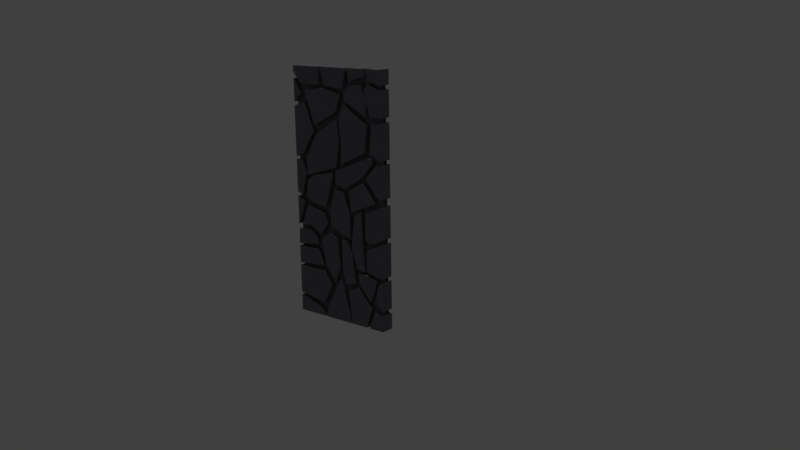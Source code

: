 # Source: stoneWall1.blend  (saved by Blender 2.79.0; exported with 4.5.12 LTS)
import bpy
from mathutils import Matrix  # noqa: F401  (used for matrix-valued properties, if any)

bpy.ops.wm.read_factory_settings(use_empty=True)
scene = bpy.context.scene
scene.name = 'Scene'

# ---- collections
col_collection_1 = bpy.data.collections.new('Collection 1'); scene.collection.children.link(col_collection_1)

# ---- materials (node trees are filled in below, after node groups)
mat_vertexstone = bpy.data.materials.new('vertexStone')
mat_vertexstone.alpha_threshold = 0.0
mat_vertexstone.use_transparent_shadow = False
mat_vertexstone.diffuse_color = (0.153, 0.1536, 0.1734, 1.0)
mat_vertexstone.roughness = 0.5

# ---- material node trees

# ---- world
world_world = bpy.data.worlds.new('World'); scene.world = world_world
world_world.color = (0.05088, 0.05088, 0.05088)
world_world.use_sun_shadow = False
world_world.sun_shadow_jitter_overblur = 0.0
world_world.cycles.sampling_method = 'MANUAL'

# ---- cameras
cam_camera = bpy.data.cameras.new('Camera')
cam_camera.clip_end = 100.0
cam_camera.lens = 35.0
cam_camera.sensor_width = 32.0
cam_camera.sensor_height = 18.0
cam_camera.ortho_scale = 7.314
cam_camera.dof.focus_distance = 0.0
cam_camera.dof.aperture_fstop = 128.0

# ---- lights
light_hemi = bpy.data.lights.new('Hemi', 'SUN')
light_hemi.transmission_factor = 0.0
light_hemi.angle = 0.1993
light_hemi.energy = 1.0
light_hemi.shadow_buffer_clip_start = 0.5
light_hemi.shadow_soft_size = 0.1
light_hemi.shadow_cascade_max_distance = 1000.0

# ---- meshes
me_cube_003 = bpy.data.meshes.new('Cube.003')
me_cube_003.from_pydata([(0.5, -0.01861, 0.0), (0.5, -0.01861, 2.3), (0.5, 0.01861, 0.0), (0.5, 0.01861, 2.3), (-0.5, -0.01861, 0.0), (-0.5, -0.01861, 2.3), (-0.5, 0.01861, 2.3), (-0.5, 0.01861, 0.0), (-0.3343, -0.06482, 0.1063), (-0.3343, 0.06139, 0.1063), (-0.2275, 0.06139, 0.05245), (-0.2275, -0.06482, 0.05245), (-0.1658, -0.06482, 0.08316), (0.008996, -0.06482, 0.3981), (-0.1658, 0.06139, 0.08316), (0.008996, 0.06139, 0.3981), (-0.04899, -0.06482, 0.2932), (-0.04899, 0.06139, 0.2932), (0.3533, 0.06139, 0.04346), (0.3533, -0.06482, 0.04346), (0.4056, 0.06139, 0.1532), (0.4056, -0.06482, 0.1532), (0.3716, 0.06139, 0.1891), (0.3716, -0.06482, 0.1891), (0.2216, 0.06139, 0.3596), (0.1012, 0.06139, 0.3082), (0.2216, -0.06482, 0.3596), (0.1012, -0.06482, 0.3082), (0.4065, 0.06139, 2.192), (0.4065, -0.06482, 2.192), (0.4274, -0.06482, 0.2675), (0.4573, -0.06482, 0.4342), (0.4274, 0.06139, 0.2675), (0.4573, 0.06139, 0.4342), (0.4365, -0.06482, 0.3647), (0.4365, 0.06139, 0.3647), (0.3245, -0.06482, 0.7273), (0.3245, 0.06139, 0.7273), (0.3266, -0.06482, 0.5343), (0.3266, 0.06139, 0.5343), (0.4374, 0.06139, 0.4888), (0.4374, -0.06482, 0.4888), (0.3113, -0.06482, 0.8109), (0.3113, 0.06139, 0.8109), (0.3212, -0.06482, 1.055), (0.3212, 0.06139, 1.055), (0.3993, -0.06482, 0.7935), (0.3993, 0.06139, 0.7935), (0.4568, 0.06139, 1.118), (0.4568, -0.06482, 1.118), (0.405, 0.06139, 1.842), (0.3823, 0.06139, 1.586), (0.405, -0.06482, 1.842), (0.3823, -0.06482, 1.586), (0.4571, -0.06482, 1.494), (0.4546, -0.06482, 1.212), (0.4571, 0.06139, 1.494), (0.4546, 0.06139, 1.212), (0.3305, 0.06139, 1.366), (0.3305, -0.06482, 1.366), (0.389, -0.06482, 1.906), (0.389, 0.06139, 1.906), (0.3325, 0.06139, 2.124), (0.3325, -0.06482, 2.124), (0.3699, 0.06139, 2.175), (0.3699, -0.06482, 2.175), (-0.4179, -0.06482, 2.147), (-0.4179, 0.06139, 2.147), (-0.1964, -0.06482, 2.141), (-0.1964, 0.06139, 2.141), (-0.1252, -0.06482, 2.14), (0.1182, -0.06482, 2.267), (-0.1252, 0.06139, 2.14), (0.1182, 0.06139, 2.267), (0.07705, 0.06139, 2.118), (0.07705, -0.06482, 2.118), (0.1617, -0.06482, 2.19), (0.1617, 0.06139, 2.19), (0.3162, 0.06139, 2.231), (0.3162, -0.06482, 2.231), (0.1491, -0.06482, 2.149), (0.298, -0.06482, 2.171), (0.1491, 0.06139, 2.149), (0.298, 0.06139, 2.171), (0.09721, -0.06482, 2.097), (0.3447, -0.06482, 1.898), (0.09721, 0.06139, 2.097), (0.3447, 0.06139, 1.898), (0.1023, 0.06139, 2.021), (0.1023, -0.06482, 2.021), (0.1509, -0.06482, 1.042), (0.136, -0.06482, 1.233), (0.1509, 0.06139, 1.042), (0.136, 0.06139, 1.233), (0.4314, -0.06482, 1.156), (0.2937, -0.06482, 1.323), (0.4314, 0.06139, 1.156), (0.2937, 0.06139, 1.323), (-0.3853, -0.06482, 1.332), (-0.3853, 0.06139, 1.332), (-0.432, -0.06482, 1.452), (-0.432, 0.06139, 1.452), (-0.4403, -0.06482, 1.128), (-0.4403, 0.06139, 1.128), (-0.4242, -0.06482, 2.052), (-0.4242, 0.06139, 2.052), (-0.3922, -0.06482, 1.978), (-0.4081, -0.06482, 1.518), (-0.3922, 0.06139, 1.978), (-0.4081, 0.06139, 1.518), (-0.2795, -0.06482, 1.729), (-0.2795, 0.06139, 1.729), (-0.3624, -0.06482, 2.088), (-0.1054, -0.06482, 2.109), (-0.3624, 0.06139, 2.088), (-0.1054, 0.06139, 2.109), (-0.262, -0.06482, 1.781), (0.05238, -0.06482, 2.071), (-0.262, 0.06139, 1.781), (0.05238, 0.06139, 2.071), (-0.1962, -0.06482, 2.111), (-0.1962, 0.06139, 2.111), (-0.008957, 0.06139, 1.912), (-0.008957, -0.06482, 1.912), (-0.2063, -0.06482, 0.1308), (-0.2063, 0.06139, 0.1308), (-0.1089, 0.06139, 0.309), (-0.1089, -0.06482, 0.309), (-0.2016, 0.06139, 0.4412), (-0.2016, -0.06482, 0.4412), (0.002867, -0.06482, 0.5004), (-0.1723, -0.06482, 0.5207), (0.002867, 0.06139, 0.5004), (-0.1723, 0.06139, 0.5207), (-0.02154, -0.06482, 0.7927), (-0.2161, -0.06482, 0.7401), (-0.02154, 0.06139, 0.7927), (-0.2161, 0.06139, 0.7401), (-0.05458, -0.06482, 0.3643), (-0.05458, 0.06139, 0.3643), (-0.1117, 0.06139, 0.8089), (-0.1117, -0.06482, 0.8089), (-0.4158, -0.06482, 1.068), (-0.4158, 0.06139, 1.068), (-0.3742, -0.06482, 1.474), (0.008647, -0.06482, 1.863), (-0.3742, 0.06139, 1.474), (0.008647, 0.06139, 1.863), (-0.3664, -0.06482, 1.323), (0.02545, -0.06482, 1.636), (-0.3664, 0.06139, 1.323), (0.02545, 0.06139, 1.636), (-0.2407, -0.06482, 1.704), (-0.2407, 0.06139, 1.704), (-0.01417, 0.06139, 1.426), (-0.01416, -0.06482, 1.426), (-0.21, -0.06482, 0.4923), (-0.2688, -0.06482, 0.6362), (-0.21, 0.06139, 0.4923), (-0.2688, 0.06139, 0.6362), (-0.3673, -0.06482, 0.811), (-0.2577, -0.06482, 0.6884), (-0.3673, 0.06139, 0.811), (-0.2577, 0.06139, 0.6884), (-0.4557, -0.06482, 0.8078), (-0.4557, 0.06139, 0.8078), (-0.2863, -0.06482, 0.7639), (-0.2863, 0.06139, 0.7639), (-0.3654, -0.06482, 1.276), (-0.04677, -0.06482, 1.377), (-0.3654, 0.06139, 1.276), (-0.04677, 0.06139, 1.377), (-0.384, -0.06482, 1.14), (-0.1502, -0.06482, 1.054), (-0.384, 0.06139, 1.14), (-0.1502, 0.06139, 1.054), (-0.2704, -0.06482, 1.334), (-0.2704, 0.06139, 1.334), (-0.321, 0.06139, 1.078), (-0.321, -0.06482, 1.078), (0.4179, -0.06482, 0.3783), (0.234, -0.06482, 0.3901), (0.4179, 0.06139, 0.3783), (0.234, 0.06139, 0.3901), (0.4335, -0.06482, 0.4631), (0.218, -0.06482, 0.4908), (0.4335, 0.06139, 0.4631), (0.218, 0.06139, 0.4908), (0.3606, -0.06482, 0.2532), (0.3606, 0.06139, 0.2532), (0.3051, 0.06139, 0.491), (0.3051, -0.06482, 0.491), (0.09271, -0.06482, 1.986), (0.3245, -0.06482, 1.589), (0.09271, 0.06139, 1.986), (0.3245, 0.06139, 1.589), (0.02936, -0.06482, 1.859), (0.04569, -0.06482, 1.462), (0.02936, 0.06139, 1.859), (0.04569, 0.06139, 1.462), (0.3497, -0.06482, 1.822), (0.3497, 0.06139, 1.822), (0.05306, 0.06139, 1.632), (0.05306, -0.06482, 1.632), (-0.3739, 0.06139, 1.041), (-0.139, 0.06139, 0.8973), (-0.3739, -0.06482, 1.041), (-0.139, -0.06482, 0.8973), (-0.4488, 0.06139, 0.849), (-0.2223, 0.06139, 0.7854), (-0.4488, -0.06482, 0.849), (-0.2223, -0.06482, 0.7854), (-0.3479, -0.06482, 0.8593), (-0.3479, 0.06139, 0.8593), (-0.1719, 0.06139, 0.994), (-0.1719, -0.06482, 0.994), (0.4147, -0.06482, 1.515), (0.09323, -0.06482, 1.25), (0.4147, 0.06139, 1.515), (0.09323, 0.06139, 1.25), (0.3567, -0.06482, 1.548), (-0.02743, -0.06482, 1.282), (0.3567, 0.06139, 1.548), (-0.02743, 0.06139, 1.282), (0.2871, -0.06482, 1.367), (0.2871, 0.06139, 1.367), (-0.02209, 0.06139, 1.393), (-0.02209, -0.06482, 1.393), (0.05907, -0.06482, 1.212), (0.1387, -0.06482, 0.7994), (0.05907, 0.06139, 1.212), (0.1387, 0.06139, 0.7994), (-0.03502, -0.06482, 1.226), (-0.09003, -0.06482, 0.8796), (-0.03502, 0.06139, 1.226), (-0.09003, 0.06139, 0.8796), (0.1319, -0.06482, 1.005), (0.1319, 0.06139, 1.005), (-0.09859, 0.06139, 1.028), (-0.09859, -0.06482, 1.028), (0.2688, -0.06482, 1.066), (0.2975, -0.06482, 0.5195), (0.2688, 0.06139, 1.066), (0.2975, 0.06139, 0.5195), (0.1881, -0.06482, 1.011), (0.2081, -0.06482, 0.5337), (0.1881, 0.06139, 1.011), (0.2081, 0.06139, 0.5337), (0.2792, -0.06482, 0.7203), (0.2792, 0.06139, 0.7203), (0.1485, 0.06139, 0.7256), (0.1485, -0.06482, 0.7256), (0.09869, -0.06482, 0.7703), (0.1882, -0.06482, 0.3902), (0.09869, 0.06139, 0.7703), (0.1882, 0.06139, 0.3902), (0.02947, -0.06482, 0.7768), (0.06786, -0.06482, 0.3597), (0.02947, 0.06139, 0.7768), (0.06786, 0.06139, 0.3597), (0.1554, -0.06482, 0.6398), (0.1554, 0.06139, 0.6398), (0.03749, 0.06139, 0.5032), (0.03749, -0.06482, 0.5032), (0.5, -0.06482, 1.534), (0.5, -0.06482, 0.7994), (0.1272, -0.06482, 0.0), (0.5, -0.06482, 0.4569), (0.5, -0.06482, 2.169), (0.5, -0.06482, 1.199), (0.5, -0.06482, 0.843), (0.1152, -0.06482, 2.3), (0.5, -0.06482, 1.137), (0.3127, -0.06482, 2.3), (0.5, -0.06482, 0.1429), (0.5, -0.06482, 1.897), (-0.183, -0.06482, 0.0), (0.5, -0.06482, 0.1865), (0.5, -0.06482, 1.497), (0.1375, -0.06482, 2.3), (-0.183, -0.06482, 2.3), (0.3488, -0.06482, 2.3), (-0.1975, -0.06482, 0.0), (0.1375, -0.06482, 0.0), (0.5, -0.06482, 1.855), (-0.1975, -0.06482, 2.3), (0.5, -0.06482, 0.4893), (0.3488, -0.06482, 0.0), (0.5, -0.06482, 2.125), (0.3127, -0.06482, 0.0), (0.5, -0.06482, 2.3), (0.5, -0.06482, 0.0), (0.5, 0.06139, 0.1865), (0.1375, 0.06139, 2.3), (-0.183, 0.06139, 2.3), (-0.1975, 0.06139, 2.3), (0.3488, 0.06139, 2.3), (0.5, 0.06139, 1.534), (0.5, 0.06139, 0.1429), (0.3488, 0.06139, 0.0), (0.5, 0.06139, 0.4893), (0.5, 0.06139, 1.897), (0.5, 0.06139, 1.855), (0.1272, 0.06139, 0.0), (0.1375, 0.06139, 0.0), (0.5, 0.06139, 0.7994), (0.5, 0.06139, 0.4569), (0.3127, 0.06139, 0.0), (0.5, 0.06139, 1.137), (0.1152, 0.06139, 2.3), (0.5, 0.06139, 1.199), (0.5, 0.06139, 0.843), (-0.1975, 0.06139, 0.0), (0.5, 0.06139, 2.169), (0.5, 0.06139, 2.125), (0.3127, 0.06139, 2.3), (-0.183, 0.06139, 0.0), (0.5, 0.06139, 1.497), (0.5, 0.06139, 2.3), (0.5, 0.06139, 0.0), (-0.5, -0.06482, 2.188), (-0.5, -0.06482, 2.243), (-0.5, -0.06482, 1.941), (-0.5, -0.06482, 1.152), (-0.5, -0.06482, 0.1769), (-0.5, -0.06482, 1.979), (-0.5, -0.06482, 2.3), (-0.5, -0.06482, 0.636), (-0.5, -0.06482, 0.1512), (-0.5, 0.06139, 0.4695), (-0.5, 0.06139, 0.6555), (-0.5, 0.06139, 0.8457), (-0.5, 0.06139, 0.1769), (-0.5, 0.06139, 1.48), (-0.5, 0.06139, 2.3), (-0.5, -0.06482, 0.4427), (-0.5, 0.06139, 0.4427), (-0.5, -0.06482, 0.0), (-0.5, 0.06139, 0.0), (-0.5, 0.06139, 0.1512), (-0.5, -0.06482, 0.4695), (-0.5, 0.06139, 0.636), (-0.5, -0.06482, 0.7947), (-0.5, -0.06482, 0.6555), (-0.5, 0.06139, 0.7947), (-0.5, -0.06482, 0.8457), (-0.5, -0.06482, 1.112), (-0.5, 0.06139, 1.112), (-0.5, -0.06482, 1.453), (-0.5, 0.06139, 1.453), (-0.5, 0.06139, 1.152), (-0.5, -0.06482, 1.48), (-0.5, 0.06139, 1.941), (-0.5, 0.06139, 1.979), (-0.5, 0.06139, 2.188), (-0.5, 0.06139, 2.243)], [], [(7, 6, 3, 2), (7, 2, 0, 4), (0, 1, 5, 4), (53, 52, 50, 51), (45, 44, 49, 48), (311, 47, 43, 45, 48, 308), (14, 316, 276, 12), (96, 94, 90, 92), (193, 195, 201, 200), (122, 118, 114, 121, 115, 119), (41, 40, 300, 286), (18, 20, 298, 319, 299), (283, 289, 23, 26, 27), (304, 25, 24, 22, 307), (34, 35, 32, 30), (204, 206, 215, 214), (33, 306, 292, 32, 35), (272, 308, 48, 49), (199, 197, 203, 202), (11, 282, 312, 10), (253, 255, 261, 260), (154, 151, 149, 155), (28, 296, 318, 313), (270, 272, 49, 44, 42, 46), (61, 60, 63, 62), (295, 285, 68, 69), (56, 54, 278, 317), (43, 42, 44, 45), (250, 251, 244, 246), (32, 292, 277, 30), (248, 249, 242, 240), (122, 123, 116, 118), (138, 139, 132, 130), (82, 86, 84, 80), (87, 85, 89, 88), (73, 71, 75, 74), (15, 13, 266, 303), (81, 80, 84, 89, 85), (82, 83, 87, 88, 86), (24, 26, 23, 22), (242, 246, 244, 240), (140, 137, 135, 141), (186, 184, 180, 182), (113, 115, 121, 120), (219, 217, 221, 223), (156, 157, 327, 340), (348, 98, 100), (190, 191, 184, 186), (166, 167, 162, 160), (105, 353, 354), (333, 352, 108, 111, 109), (284, 264, 297, 302), (97, 95, 94, 96), (210, 208, 213, 212), (31, 267, 306, 33), (124, 324, 332, 125), (123, 117, 113, 120, 112, 116), (198, 196, 192, 194), (175, 171, 169, 173), (64, 62, 63, 65), (17, 15, 303, 316, 14), (332, 336, 128, 126, 125), (82, 80, 81, 83), (202, 198, 194, 201, 195, 199), (129, 335, 324, 124, 127), (110, 111, 108, 106), (133, 137, 140, 136, 132, 139), (181, 183, 189, 188), (138, 130, 134, 141, 135, 131), (335, 129, 128, 336), (125, 126, 127, 124), (31, 33, 35, 34), (229, 231, 237, 236), (142, 346, 345), (137, 133, 131, 135), (126, 128, 129, 127), (202, 203, 196, 198), (220, 227, 221, 217, 224, 216), (331, 143, 142, 345), (146, 153, 147, 151, 154, 150), (289, 283, 304, 307), (154, 155, 148, 150), (74, 75, 70, 72), (71, 271, 280, 70), (283, 27, 25, 304), (268, 313, 318, 290), (106, 108, 352, 322), (231, 229, 233, 235), (169, 171, 177, 176), (36, 38, 41, 286, 265), (159, 157, 156, 158), (76, 279, 293, 77), (296, 28, 29, 281), (191, 185, 181, 188, 180, 184), (174, 172, 168, 170), (183, 187, 190, 186, 182, 189), (42, 43, 47, 46), (295, 69, 67, 355), (217, 219, 225, 224), (205, 214, 215, 207), (178, 179, 172, 174), (269, 55, 57, 310), (259, 257, 263, 262), (119, 115, 113, 117), (13, 15, 17, 16), (93, 91, 95, 97), (57, 55, 59, 58), (207, 215, 206, 210, 212, 211), (192, 200, 201, 194), (176, 168, 172, 179, 173, 169), (150, 148, 144, 146), (238, 239, 232, 234), (90, 91, 93, 92), (131, 133, 139, 138), (269, 310, 317, 278), (162, 165, 164, 160), (236, 237, 230, 228), (61, 301, 275, 60), (214, 205, 209, 213, 208, 204), (284, 302, 50, 52), (199, 195, 193, 197), (145, 147, 153, 152), (258, 256, 252, 254), (152, 153, 146, 144), (244, 251, 245, 241, 248, 240), (292, 306, 267, 277), (212, 213, 209, 211), (88, 89, 84, 86), (188, 189, 182, 180), (58, 59, 54, 56), (274, 298, 20, 21), (263, 257, 253, 260, 252, 256), (205, 207, 211, 209), (330, 163, 161, 343), (273, 279, 76, 79), (328, 8, 9, 339), (327, 157, 159, 341), (59, 55, 269, 278, 54), (101, 100, 98, 99), (260, 261, 254, 252), (341, 159, 158, 329), (287, 291, 274, 21, 19), (64, 65, 288, 314), (250, 246, 242, 249, 243, 247), (132, 136, 134, 130), (338, 339, 9, 10, 312), (233, 229, 236, 228, 232, 239), (95, 91, 90, 94), (66, 321, 355, 67), (51, 297, 264, 53), (175, 173, 179, 178), (271, 71, 73, 309), (112, 120, 121, 114), (266, 276, 316, 303), (39, 38, 36, 37), (156, 340, 329, 158), (290, 281, 29, 268), (102, 103, 99, 98), (11, 8, 328, 337, 282), (265, 305, 37, 36), (298, 274, 291, 319), (299, 287, 19, 18), (69, 68, 66, 67), (342, 164, 165, 344), (222, 220, 216, 218), (346, 142, 143, 347), (100, 101, 349, 348), (235, 233, 239, 238), (56, 317, 310, 57, 58), (119, 117, 123, 122), (140, 141, 134, 136), (264, 284, 52, 53), (291, 287, 299, 319), (34, 30, 277, 267, 31), (290, 318, 296, 281), (9, 8, 11, 10), (333, 109, 107, 351), (226, 227, 220, 222), (60, 275, 288), (320, 325, 104), (322, 351, 107, 110, 106), (331, 347, 143), (315, 273, 79, 78), (320, 104, 105, 354), (326, 321, 66, 68, 285), (12, 16, 17, 14), (297, 51, 50, 302), (61, 62, 64), (110, 107, 109, 111), (23, 289, 307, 22), (78, 79, 76, 77), (224, 225, 218, 216), (272, 270, 311, 308), (105, 104, 325, 353), (187, 183, 181, 185), (247, 245, 251, 250), (87, 83, 81, 85), (149, 145, 152, 144, 148, 155), (176, 177, 170, 168), (166, 160, 164, 342, 343, 161), (161, 163, 167, 166), (167, 163, 330, 344, 165, 162), (305, 300, 40, 39, 37), (208, 210, 206, 204), (203, 197, 193, 200, 192, 196), (234, 232, 228, 230), (226, 222, 218, 225, 219, 223), (77, 293, 315, 78), (237, 231, 235, 238, 234, 230), (243, 241, 245, 247), (259, 255, 253, 257), (255, 259, 262, 258, 254, 261), (223, 221, 227, 226), (187, 185, 191, 190), (266, 13, 16, 12), (72, 73, 74), (305, 265, 286, 300), (337, 338, 312, 282), (118, 116, 112, 114), (102, 323, 350, 103), (151, 147, 145, 149), (27, 26, 24, 25), (40, 41, 38, 39), (177, 171, 175, 178, 174, 170), (92, 93, 97, 96), (275, 301, 314, 288), (270, 46, 47, 311), (262, 263, 256, 258), (241, 243, 249, 248), (280, 271, 309, 294), (295, 334, 326, 285), (21, 20, 18, 19), (293, 279, 273, 315), (101, 99, 103, 350, 349), (70, 280, 294, 72), (322, 352, 333, 351), (354, 353, 325, 320), (326, 334, 355, 321), (349, 350, 323, 348), (346, 347, 331, 345), (344, 330, 343, 342), (327, 341, 329, 340), (336, 332, 324, 335), (328, 339, 338, 337), (313, 268, 29, 28), (276, 266, 12), (334, 295, 355), (60, 288, 65), (301, 61, 314), (63, 60, 65), (314, 61, 64), (294, 309, 73, 72), (75, 71, 70), (323, 102, 98, 348)])
_uv = me_cube_003.uv_layers.new(name='UVMap')
_uv.uv.foreach_set('vector', [0.0884, 0.1056, 0.0884, 0.03034, 0.1211, 0.03034, 0.1211, 0.1056, 0.0884, 0.1056, 0.1211, 0.1056, 0.1211, 0.1069, 0.0884, 0.1069, 0.1211, 0.1069, 0.1211, 0.1822, 0.0884, 0.1822, 0.0884, 0.1069, 0.08587, 0.3516, 0.1759, 0.3516, 0.1759, 0.4417, 0.08587, 0.4417, 0.09889, 0.5664, 0.1924, 0.5664, 0.1924, 0.6599, 0.09889, 0.6599, 0.1456, 0.6599, 0.1861, 0.6366, 0.1861, 0.5898, 0.1456, 0.5664, 0.1052, 0.5898, 0.1052, 0.6366, 0.156, 0.4119, 0.06642, 0.4119, 0.06642, 0.3223, 0.156, 0.3223, 0.0934, 0.8612, 0.1585, 0.8612, 0.1585, 0.9263, 0.0934, 0.9263, 0.3803, 0.587, 0.4523, 0.587, 0.4523, 0.659, 0.3803, 0.659, 0.1063, 0.6741, 0.1462, 0.651, 0.1462, 0.6049, 0.1063, 0.5819, 0.06635, 0.6049, 0.06635, 0.651, 0.3118, 0.07063, 0.3831, 0.07063, 0.3831, 0.1419, 0.3118, 0.1419, 0.1063, 0.899, 0.144, 0.8715, 0.1296, 0.8272, 0.08294, 0.8272, 0.06851, 0.8715, 0.377, 0.1704, 0.4426, 0.1227, 0.4175, 0.04551, 0.3364, 0.04551, 0.3113, 0.1227, 0.377, 0.1704, 0.4426, 0.1227, 0.4175, 0.04551, 0.3364, 0.04551, 0.3113, 0.1227, 0.3203, 0.3302, 0.4237, 0.3302, 0.4237, 0.4336, 0.3203, 0.4336, 0.3803, 0.587, 0.4523, 0.587, 0.4523, 0.659, 0.3803, 0.659, 0.372, 0.4336, 0.4212, 0.3979, 0.4024, 0.3401, 0.3416, 0.3401, 0.3229, 0.3979, 0.09889, 0.5664, 0.1924, 0.5664, 0.1924, 0.6599, 0.09889, 0.6599, 0.3803, 0.587, 0.4523, 0.587, 0.4523, 0.659, 0.3803, 0.659, 0.3047, 0.5852, 0.4197, 0.5852, 0.4197, 0.7002, 0.3047, 0.7002, 0.03692, 0.8194, 0.1461, 0.8194, 0.1461, 0.9286, 0.03692, 0.9286, 0.03692, 0.8194, 0.1461, 0.8194, 0.1461, 0.9286, 0.03692, 0.9286, 0.3525, 0.65, 0.3332, 0.6671, 0.3273, 0.661, 0.3525, 0.5852, 0.1456, 0.6599, 0.1861, 0.6366, 0.1861, 0.5898, 0.1456, 0.5664, 0.1052, 0.5898, 0.1052, 0.6366, 0.3118, 0.07063, 0.3831, 0.07063, 0.3831, 0.1419, 0.3118, 0.1419, 0.3614, 0.8634, 0.4221, 0.8634, 0.4221, 0.9241, 0.3614, 0.9241, 0.3203, 0.3302, 0.4237, 0.3302, 0.4237, 0.4336, 0.3203, 0.4336, 0.09889, 0.5664, 0.1924, 0.5664, 0.1924, 0.6599, 0.09889, 0.6599, 0.35, 0.3648, 0.3842, 0.3648, 0.3842, 0.399, 0.35, 0.399, 0.3203, 0.3302, 0.4237, 0.3302, 0.4237, 0.4336, 0.3203, 0.4336, 0.35, 0.3648, 0.3842, 0.3648, 0.3842, 0.399, 0.35, 0.399, 0.06017, 0.5819, 0.1524, 0.5819, 0.1524, 0.6741, 0.06017, 0.6741, 0.3868, 0.372, 0.4361, 0.372, 0.4361, 0.4213, 0.3868, 0.4213, 0.2805, 0.7797, 0.428, 0.7797, 0.428, 0.9272, 0.2805, 0.9272, 0.2805, 0.7797, 0.428, 0.7797, 0.428, 0.9272, 0.2805, 0.9272, 0.35, 0.3648, 0.3842, 0.3648, 0.3842, 0.399, 0.35, 0.399, 0.156, 0.4119, 0.06642, 0.4119, 0.06642, 0.3223, 0.156, 0.3223, 0.3543, 0.9272, 0.4244, 0.8762, 0.3976, 0.7938, 0.3109, 0.7938, 0.2842, 0.8762, 0.3543, 0.9272, 0.4244, 0.8762, 0.3976, 0.7938, 0.3109, 0.7938, 0.2842, 0.8762, 0.3079, 0.03233, 0.446, 0.03233, 0.446, 0.1704, 0.3079, 0.1704, 0.35, 0.3648, 0.3842, 0.3648, 0.3842, 0.399, 0.35, 0.399, 0.3868, 0.372, 0.4361, 0.372, 0.4361, 0.4213, 0.3868, 0.4213, 0.1429, 0.6544, 0.1193, 0.6544, 0.1193, 0.6308, 0.1429, 0.6308, 0.06017, 0.5819, 0.1524, 0.5819, 0.1524, 0.6741, 0.06017, 0.6741, 0.458, 0.1873, 0.3156, 0.1873, 0.3156, 0.0449, 0.458, 0.0449, 0.3047, 0.5852, 0.4197, 0.5852, 0.4197, 0.7002, 0.3047, 0.7002, 0.3135, 0.1173, 0.3684, 0.07744, 0.3265, 0.07744, 0.1429, 0.6544, 0.1193, 0.6544, 0.1193, 0.6308, 0.1429, 0.6308, 0.3614, 0.8634, 0.4221, 0.8634, 0.4221, 0.9241, 0.3614, 0.9241, 0.3047, 0.5852, 0.4197, 0.5852, 0.4197, 0.7002, 0.372, 0.4336, 0.4212, 0.3979, 0.4024, 0.3401, 0.3416, 0.3401, 0.3229, 0.3979, 0.08587, 0.3516, 0.1759, 0.3516, 0.1759, 0.4417, 0.08587, 0.4417, 0.0934, 0.8612, 0.1585, 0.8612, 0.1585, 0.9263, 0.0934, 0.9263, 0.3803, 0.587, 0.4523, 0.587, 0.4523, 0.659, 0.3803, 0.659, 0.3203, 0.3302, 0.4237, 0.3302, 0.4237, 0.4336, 0.3203, 0.4336, 0.3614, 0.8634, 0.4221, 0.8634, 0.4221, 0.9241, 0.3614, 0.9241, 0.1063, 0.6741, 0.1462, 0.651, 0.1462, 0.6049, 0.1063, 0.5819, 0.06635, 0.6049, 0.06635, 0.651, 0.3803, 0.587, 0.4523, 0.587, 0.4523, 0.659, 0.3803, 0.659, 0.07184, 0.3376, 0.1309, 0.3376, 0.1309, 0.3966, 0.07184, 0.3966, 0.3118, 0.07063, 0.3831, 0.07063, 0.3831, 0.1419, 0.3118, 0.1419, 0.1112, 0.3223, 0.06862, 0.3533, 0.08488, 0.4033, 0.1375, 0.4033, 0.1538, 0.3533, 0.3917, 0.9241, 0.4206, 0.9031, 0.4096, 0.8692, 0.3739, 0.8692, 0.3629, 0.9031, 0.2805, 0.7797, 0.428, 0.7797, 0.428, 0.9272, 0.2805, 0.9272, 0.4163, 0.659, 0.4475, 0.641, 0.4475, 0.605, 0.4163, 0.587, 0.3852, 0.605, 0.3852, 0.641, 0.3917, 0.9241, 0.4206, 0.9031, 0.4096, 0.8692, 0.3739, 0.8692, 0.3629, 0.9031, 0.3203, 0.3302, 0.4237, 0.3302, 0.4237, 0.4336, 0.3203, 0.4336, 0.4114, 0.4213, 0.4328, 0.409, 0.4328, 0.3843, 0.4114, 0.372, 0.3901, 0.3843, 0.3901, 0.409, 0.1429, 0.6544, 0.1193, 0.6544, 0.1193, 0.6308, 0.1429, 0.6308, 0.4114, 0.4213, 0.4328, 0.409, 0.4328, 0.3843, 0.4114, 0.372, 0.3901, 0.3843, 0.3901, 0.409, 0.3614, 0.8634, 0.4221, 0.8634, 0.4221, 0.9241, 0.3614, 0.9241, 0.3614, 0.8634, 0.4221, 0.8634, 0.4221, 0.9241, 0.3614, 0.9241, 0.3203, 0.3302, 0.4237, 0.3302, 0.4237, 0.4336, 0.3203, 0.4336, 0.3224, 0.854, 0.3626, 0.854, 0.3626, 0.8941, 0.3224, 0.8941, 0.06657, 0.8196, 0.146, 0.8196, 0.146, 0.899, 0.3868, 0.372, 0.4361, 0.372, 0.4361, 0.4213, 0.3868, 0.4213, 0.3614, 0.8634, 0.4221, 0.8634, 0.4221, 0.9241, 0.3614, 0.9241, 0.3803, 0.587, 0.4523, 0.587, 0.4523, 0.659, 0.3803, 0.659, 0.3868, 0.0449, 0.3251, 0.08051, 0.3251, 0.1517, 0.3868, 0.1873, 0.4485, 0.1517, 0.4485, 0.08051, 0.06657, 0.8196, 0.146, 0.8196, 0.146, 0.899, 0.06657, 0.899, 0.09151, 0.9286, 0.1388, 0.9013, 0.1388, 0.8467, 0.09151, 0.8194, 0.04423, 0.8467, 0.04423, 0.9013, 0.3079, 0.03233, 0.446, 0.03233, 0.446, 0.1704, 0.3079, 0.1704, 0.03692, 0.8194, 0.1461, 0.8194, 0.1461, 0.9286, 0.03692, 0.9286, 0.35, 0.3648, 0.3842, 0.3648, 0.3842, 0.399, 0.35, 0.399, 0.3671, 0.399, 0.3834, 0.3872, 0.3772, 0.368, 0.3571, 0.368, 0.3079, 0.03233, 0.446, 0.03233, 0.446, 0.1704, 0.3079, 0.1704, 0.3047, 0.6474, 0.3525, 0.5852, 0.3273, 0.661, 0.3075, 0.7002, 0.3203, 0.3302, 0.4237, 0.3302, 0.4237, 0.4336, 0.3203, 0.4336, 0.3224, 0.854, 0.3626, 0.854, 0.3626, 0.8941, 0.3224, 0.8941, 0.07184, 0.3376, 0.1309, 0.3376, 0.1309, 0.3966, 0.07184, 0.3966, 0.3474, 0.1419, 0.3813, 0.1173, 0.3684, 0.07744, 0.3265, 0.07744, 0.3135, 0.1173, 0.3047, 0.5852, 0.4197, 0.5852, 0.4197, 0.7002, 0.3047, 0.7002, 0.0172, 0.8834, 0.06739, 0.8834, 0.06739, 0.9336, 0.0172, 0.9336, 0.3332, 0.6671, 0.3525, 0.65, 0.3204, 0.6778, 0.3192, 0.6789, 0.1311, 0.6308, 0.1208, 0.6367, 0.1208, 0.6485, 0.1311, 0.6544, 0.1413, 0.6485, 0.1413, 0.6367, 0.07184, 0.3376, 0.1309, 0.3376, 0.1309, 0.3966, 0.07184, 0.3966, 0.1311, 0.6308, 0.1208, 0.6367, 0.1208, 0.6485, 0.1311, 0.6544, 0.1413, 0.6485, 0.1413, 0.6367, 0.09889, 0.5664, 0.1924, 0.5664, 0.1924, 0.6599, 0.09889, 0.6599, 0.3917, 0.9241, 0.4206, 0.9031, 0.4096, 0.8692, 0.3739, 0.8692, 0.458, 0.1873, 0.3156, 0.1873, 0.3156, 0.0449, 0.458, 0.0449, 0.3803, 0.587, 0.4523, 0.587, 0.4523, 0.659, 0.3803, 0.659, 0.07184, 0.3376, 0.1309, 0.3376, 0.1309, 0.3966, 0.07184, 0.3966, 0.3203, 0.3302, 0.4237, 0.3302, 0.4237, 0.4336, 0.3203, 0.4336, 0.03692, 0.8194, 0.1461, 0.8194, 0.1461, 0.9286, 0.03692, 0.9286, 0.06017, 0.5819, 0.1524, 0.5819, 0.1524, 0.6741, 0.06017, 0.6741, 0.156, 0.4119, 0.06642, 0.4119, 0.06642, 0.3223, 0.156, 0.3223, 0.0934, 0.8612, 0.1585, 0.8612, 0.1585, 0.9263, 0.0934, 0.9263, 0.3203, 0.3302, 0.4237, 0.3302, 0.4237, 0.4336, 0.3203, 0.4336, 0.4163, 0.659, 0.4475, 0.641, 0.4475, 0.605, 0.4163, 0.587, 0.3852, 0.605, 0.3852, 0.641, 0.3803, 0.587, 0.4523, 0.587, 0.4523, 0.659, 0.3803, 0.659, 0.1014, 0.3966, 0.1269, 0.3819, 0.1269, 0.3524, 0.1014, 0.3376, 0.07579, 0.3524, 0.07579, 0.3819, 0.03692, 0.8194, 0.1461, 0.8194, 0.1461, 0.9286, 0.03692, 0.9286, 0.3224, 0.854, 0.3626, 0.854, 0.3626, 0.8941, 0.3224, 0.8941, 0.0934, 0.8612, 0.1585, 0.8612, 0.1585, 0.9263, 0.0934, 0.9263, 0.3868, 0.372, 0.4361, 0.372, 0.4361, 0.4213, 0.3868, 0.4213, 0.3203, 0.3302, 0.4237, 0.3302, 0.4237, 0.4336, 0.3203, 0.4336, 0.3614, 0.8634, 0.4221, 0.8634, 0.4221, 0.9241, 0.3614, 0.9241, 0.3224, 0.854, 0.3626, 0.854, 0.3626, 0.8941, 0.3224, 0.8941, 0.3118, 0.07063, 0.3831, 0.07063, 0.3831, 0.1419, 0.3118, 0.1419, 0.4163, 0.659, 0.4475, 0.641, 0.4475, 0.605, 0.4163, 0.587, 0.3852, 0.605, 0.3852, 0.641, 0.08587, 0.3516, 0.1759, 0.3516, 0.1759, 0.4417, 0.08587, 0.4417, 0.3803, 0.587, 0.4523, 0.587, 0.4523, 0.659, 0.3803, 0.659, 0.03692, 0.8194, 0.1461, 0.8194, 0.1461, 0.9286, 0.03692, 0.9286, 0.03692, 0.8194, 0.1461, 0.8194, 0.1461, 0.9286, 0.03692, 0.9286, 0.03692, 0.8194, 0.1461, 0.8194, 0.1461, 0.9286, 0.03692, 0.9286, 0.3671, 0.399, 0.3819, 0.3904, 0.3819, 0.3733, 0.3671, 0.3648, 0.3523, 0.3733, 0.3523, 0.3904, 0.3203, 0.3302, 0.4237, 0.3302, 0.4237, 0.4336, 0.3203, 0.4336, 0.3803, 0.587, 0.4523, 0.587, 0.4523, 0.659, 0.3803, 0.659, 0.2805, 0.7797, 0.428, 0.7797, 0.428, 0.9272, 0.2805, 0.9272, 0.1429, 0.6544, 0.1193, 0.6544, 0.1193, 0.6308, 0.1429, 0.6308, 0.3203, 0.3302, 0.4237, 0.3302, 0.4237, 0.4336, 0.3203, 0.4336, 0.06657, 0.8196, 0.146, 0.8196, 0.146, 0.899, 0.06657, 0.899, 0.09151, 0.9286, 0.1388, 0.9013, 0.1388, 0.8467, 0.09151, 0.8194, 0.04423, 0.8467, 0.04423, 0.9013, 0.3803, 0.587, 0.4523, 0.587, 0.4523, 0.659, 0.3803, 0.659, 0.3614, 0.8634, 0.4221, 0.8634, 0.4221, 0.9241, 0.3614, 0.9241, 0.0172, 0.8834, 0.06739, 0.8834, 0.06739, 0.9336, 0.0172, 0.9336, 0.3047, 0.5852, 0.4197, 0.5852, 0.4197, 0.7002, 0.3047, 0.7002, 0.3047, 0.5852, 0.4197, 0.5852, 0.4197, 0.7002, 0.3047, 0.7002, 0.372, 0.4336, 0.4212, 0.3979, 0.4024, 0.3401, 0.3416, 0.3401, 0.3229, 0.3979, 0.3118, 0.07063, 0.3831, 0.07063, 0.3831, 0.1419, 0.3118, 0.1419, 0.03692, 0.8194, 0.1461, 0.8194, 0.1461, 0.9286, 0.03692, 0.9286, 0.3047, 0.5852, 0.4197, 0.5852, 0.4197, 0.7002, 0.3047, 0.7002, 0.1063, 0.899, 0.144, 0.8715, 0.1296, 0.8272, 0.08294, 0.8272, 0.06851, 0.8715, 0.3118, 0.07063, 0.3831, 0.07063, 0.3831, 0.1419, 0.3118, 0.1419, 0.3671, 0.399, 0.3819, 0.3904, 0.3819, 0.3733, 0.3671, 0.3648, 0.3523, 0.3733, 0.3523, 0.3904, 0.3868, 0.372, 0.4361, 0.372, 0.4361, 0.4213, 0.3868, 0.4213, 0.3622, 0.7002, 0.4169, 0.6605, 0.396, 0.5962, 0.3284, 0.5962, 0.3075, 0.6605, 0.3425, 0.8941, 0.3599, 0.8841, 0.3599, 0.864, 0.3425, 0.854, 0.3251, 0.864, 0.3251, 0.8841, 0.0934, 0.8612, 0.1585, 0.8612, 0.1585, 0.9263, 0.0934, 0.9263, 0.3614, 0.8634, 0.4221, 0.8634, 0.4221, 0.9241, 0.3614, 0.9241, 0.08587, 0.3516, 0.1759, 0.3516, 0.1759, 0.4417, 0.08587, 0.4417, 0.07184, 0.3376, 0.1309, 0.3376, 0.1309, 0.3966, 0.07184, 0.3966, 0.35, 0.3648, 0.3842, 0.3648, 0.3842, 0.399, 0.35, 0.399, 0.06017, 0.5819, 0.1524, 0.5819, 0.1524, 0.6741, 0.06017, 0.6741, 0.156, 0.4119, 0.06642, 0.4119, 0.06642, 0.3223, 0.156, 0.3223, 0.3118, 0.07063, 0.3831, 0.07063, 0.3831, 0.1419, 0.3118, 0.1419, 0.3047, 0.5852, 0.4197, 0.5852, 0.4197, 0.7002, 0.3047, 0.7002, 0.3075, 0.7002, 0.3192, 0.6789, 0.3204, 0.6778, 0.3047, 0.6474, 0.3118, 0.07063, 0.3831, 0.07063, 0.3831, 0.1419, 0.3118, 0.1419, 0.3622, 0.7002, 0.4169, 0.6605, 0.396, 0.5962, 0.3284, 0.5962, 0.3075, 0.6605, 0.3118, 0.07063, 0.3831, 0.07063, 0.3831, 0.1419, 0.3118, 0.1419, 0.06657, 0.8196, 0.146, 0.8196, 0.146, 0.899, 0.06657, 0.899, 0.06657, 0.8196, 0.146, 0.8196, 0.146, 0.899, 0.06657, 0.899, 0.3614, 0.8634, 0.4221, 0.8634, 0.4221, 0.9241, 0.3614, 0.9241, 0.3614, 0.8634, 0.4221, 0.8634, 0.4221, 0.9241, 0.3614, 0.9241, 0.458, 0.1873, 0.3156, 0.1873, 0.3156, 0.0449, 0.458, 0.0449, 0.06657, 0.8196, 0.146, 0.8196, 0.146, 0.899, 0.06657, 0.899, 0.3118, 0.07063, 0.3831, 0.07063, 0.3831, 0.1419, 0.3118, 0.1419, 0.3224, 0.854, 0.3626, 0.854, 0.3626, 0.8941, 0.3224, 0.8941, 0.372, 0.4336, 0.4212, 0.3979, 0.4024, 0.3401, 0.3416, 0.3401, 0.3229, 0.3979, 0.06017, 0.5819, 0.1524, 0.5819, 0.1524, 0.6741, 0.06017, 0.6741, 0.3868, 0.372, 0.4361, 0.372, 0.4361, 0.4213, 0.3868, 0.4213, 0.08587, 0.3516, 0.1759, 0.3516, 0.1759, 0.4417, 0.08587, 0.4417, 0.06657, 0.8196, 0.146, 0.8196, 0.146, 0.899, 0.06657, 0.899, 0.372, 0.4336, 0.4212, 0.3979, 0.4024, 0.3401, 0.3416, 0.3401, 0.3229, 0.3979, 0.3075, 0.7002, 0.3273, 0.661, 0.3332, 0.6671, 0.3192, 0.6789, 0.3047, 0.5852, 0.4197, 0.5852, 0.4197, 0.7002, 0.3047, 0.7002, 0.3203, 0.3302, 0.4237, 0.3302, 0.4237, 0.4336, 0.3203, 0.4336, 0.458, 0.1873, 0.3156, 0.1873, 0.3156, 0.0449, 0.458, 0.0449, 0.3474, 0.1419, 0.3813, 0.1173, 0.3684, 0.07744, 0.3047, 0.5852, 0.4197, 0.5852, 0.4197, 0.7002, 0.372, 0.4336, 0.4212, 0.3979, 0.4024, 0.3401, 0.3416, 0.3401, 0.3229, 0.3979, 0.06657, 0.8196, 0.146, 0.8196, 0.146, 0.899, 0.0172, 0.8834, 0.06739, 0.8834, 0.06739, 0.9336, 0.0172, 0.9336, 0.3047, 0.5852, 0.4197, 0.5852, 0.4197, 0.7002, 0.3047, 0.7002, 0.3917, 0.9241, 0.4206, 0.9031, 0.4096, 0.8692, 0.3739, 0.8692, 0.3629, 0.9031, 0.156, 0.4119, 0.06642, 0.4119, 0.06642, 0.3223, 0.156, 0.3223, 0.08587, 0.3516, 0.1759, 0.3516, 0.1759, 0.4417, 0.08587, 0.4417, 0.3474, 0.1419, 0.3813, 0.1173, 0.3684, 0.07744, 0.3203, 0.3302, 0.4237, 0.3302, 0.4237, 0.4336, 0.3203, 0.4336, 0.3079, 0.03233, 0.446, 0.03233, 0.446, 0.1704, 0.3079, 0.1704, 0.0172, 0.8834, 0.06739, 0.8834, 0.06739, 0.9336, 0.0172, 0.9336, 0.458, 0.1873, 0.3156, 0.1873, 0.3156, 0.0449, 0.458, 0.0449, 0.09889, 0.5664, 0.1924, 0.5664, 0.1924, 0.6599, 0.09889, 0.6599, 0.3047, 0.5852, 0.4197, 0.5852, 0.4197, 0.7002, 0.3047, 0.7002, 0.1429, 0.6544, 0.1193, 0.6544, 0.1193, 0.6308, 0.1429, 0.6308, 0.35, 0.3648, 0.3842, 0.3648, 0.3842, 0.399, 0.35, 0.399, 0.2805, 0.7797, 0.428, 0.7797, 0.428, 0.9272, 0.2805, 0.9272, 0.09151, 0.9286, 0.1388, 0.9013, 0.1388, 0.8467, 0.09151, 0.8194, 0.04423, 0.8467, 0.04423, 0.9013, 0.07184, 0.3376, 0.1309, 0.3376, 0.1309, 0.3966, 0.07184, 0.3966, 0.3917, 0.9241, 0.418, 0.9089, 0.418, 0.8786, 0.3917, 0.8634, 0.3655, 0.8786, 0.3655, 0.9089, 0.3614, 0.8634, 0.4221, 0.8634, 0.4221, 0.9241, 0.3614, 0.9241, 0.3917, 0.9241, 0.418, 0.9089, 0.418, 0.8786, 0.3917, 0.8634, 0.3655, 0.8786, 0.3655, 0.9089, 0.3474, 0.1419, 0.3813, 0.1173, 0.3684, 0.07744, 0.3265, 0.07744, 0.3135, 0.1173, 0.3803, 0.587, 0.4523, 0.587, 0.4523, 0.659, 0.3803, 0.659, 0.4163, 0.659, 0.4475, 0.641, 0.4475, 0.605, 0.4163, 0.587, 0.3852, 0.605, 0.3852, 0.641, 0.3224, 0.854, 0.3626, 0.854, 0.3626, 0.8941, 0.3224, 0.8941, 0.3868, 0.0449, 0.3251, 0.08051, 0.3251, 0.1517, 0.3868, 0.1873, 0.4485, 0.1517, 0.4485, 0.08051, 0.0172, 0.8834, 0.06739, 0.8834, 0.06739, 0.9336, 0.0172, 0.9336, 0.3425, 0.8941, 0.3599, 0.8841, 0.3599, 0.864, 0.3425, 0.854, 0.3251, 0.864, 0.3251, 0.8841, 0.35, 0.3648, 0.3842, 0.3648, 0.3842, 0.399, 0.35, 0.399, 0.03692, 0.8194, 0.1461, 0.8194, 0.1461, 0.9286, 0.03692, 0.9286, 0.09151, 0.9286, 0.1388, 0.9013, 0.1388, 0.8467, 0.09151, 0.8194, 0.04423, 0.8467, 0.04423, 0.9013, 0.458, 0.1873, 0.3156, 0.1873, 0.3156, 0.0449, 0.458, 0.0449, 0.1429, 0.6544, 0.1193, 0.6544, 0.1193, 0.6308, 0.1429, 0.6308, 0.1112, 0.3223, 0.06862, 0.3533, 0.08488, 0.4033, 0.1375, 0.4033, 0.3508, 0.3872, 0.3772, 0.368, 0.3571, 0.368, 0.3118, 0.07063, 0.3831, 0.07063, 0.3831, 0.1419, 0.3118, 0.1419, 0.3047, 0.5852, 0.4197, 0.5852, 0.4197, 0.7002, 0.3047, 0.7002, 0.06017, 0.5819, 0.1524, 0.5819, 0.1524, 0.6741, 0.06017, 0.6741, 0.3118, 0.07063, 0.3831, 0.07063, 0.3831, 0.1419, 0.3118, 0.1419, 0.03692, 0.8194, 0.1461, 0.8194, 0.1461, 0.9286, 0.03692, 0.9286, 0.3079, 0.03233, 0.446, 0.03233, 0.446, 0.1704, 0.3079, 0.1704, 0.3118, 0.07063, 0.3831, 0.07063, 0.3831, 0.1419, 0.3118, 0.1419, 0.1014, 0.3966, 0.1269, 0.3819, 0.1269, 0.3524, 0.1014, 0.3376, 0.07579, 0.3524, 0.07579, 0.3819, 0.0934, 0.8612, 0.1585, 0.8612, 0.1585, 0.9263, 0.0934, 0.9263, 0.3118, 0.07063, 0.3831, 0.07063, 0.3831, 0.1419, 0.3118, 0.1419, 0.09889, 0.5664, 0.1924, 0.5664, 0.1924, 0.6599, 0.09889, 0.6599, 0.03692, 0.8194, 0.1461, 0.8194, 0.1461, 0.9286, 0.03692, 0.9286, 0.35, 0.3648, 0.3842, 0.3648, 0.3842, 0.399, 0.35, 0.399, 0.35, 0.3648, 0.3842, 0.3648, 0.3842, 0.399, 0.35, 0.399, 0.3614, 0.8634, 0.4221, 0.8634, 0.4221, 0.9241, 0.3614, 0.9241, 0.06657, 0.8196, 0.146, 0.8196, 0.146, 0.899, 0.06657, 0.899, 0.0172, 0.8834, 0.06739, 0.8834, 0.06739, 0.9336, 0.0172, 0.9336, 0.3474, 0.1419, 0.3813, 0.1173, 0.3684, 0.07744, 0.3265, 0.07744, 0.3135, 0.1173, 0.35, 0.3648, 0.3842, 0.3648, 0.3842, 0.399, 0.35, 0.399, 0.3203, 0.3302, 0.4237, 0.3302, 0.4237, 0.4336, 0.3203, 0.4336, 0.3047, 0.5852, 0.4197, 0.5852, 0.4197, 0.7002, 0.3047, 0.7002, 0.3614, 0.8634, 0.4221, 0.8634, 0.4221, 0.9241, 0.3614, 0.9241, 0.3118, 0.07063, 0.3831, 0.07063, 0.3831, 0.1419, 0.3118, 0.1419, 0.06657, 0.8196, 0.146, 0.8196, 0.146, 0.899, 0.06657, 0.899, 0.3614, 0.8634, 0.4221, 0.8634, 0.4221, 0.9241, 0.3614, 0.9241, 0.3047, 0.5852, 0.4197, 0.5852, 0.4197, 0.7002, 0.3047, 0.7002, 0.3614, 0.8634, 0.4221, 0.8634, 0.4221, 0.9241, 0.3614, 0.9241, 0.3047, 0.5852, 0.4197, 0.5852, 0.4197, 0.7002, 0.3047, 0.7002, 0.3525, 0.5852, 0.3047, 0.6474, 0.3204, 0.6778, 0.3525, 0.65, 0.1538, 0.3533, 0.1112, 0.3223, 0.1375, 0.4033, 0.3629, 0.9031, 0.3917, 0.9241, 0.3739, 0.8692, 0.3474, 0.1419, 0.3684, 0.07744, 0.3265, 0.07744, 0.3135, 0.1173, 0.3474, 0.1419, 0.3265, 0.07744, 0.3135, 0.1173, 0.3474, 0.1419, 0.3265, 0.07744, 0.3265, 0.07744, 0.3474, 0.1419, 0.3684, 0.07744, 0.3671, 0.399, 0.3834, 0.3872, 0.3772, 0.368, 0.3508, 0.3872, 0.3508, 0.3872, 0.3671, 0.399, 0.3571, 0.368, 0.3474, 0.1419, 0.3813, 0.1173, 0.3684, 0.07744, 0.3135, 0.1173])
_ca = me_cube_003.color_attributes.new('Col', 'BYTE_COLOR', 'CORNER')
_ca.data.foreach_set('color', [0.07421, 0.07036, 0.07819, 1.0, 0.956, 0.9047, 1.0, 1.0, 0.956, 0.9047, 1.0, 1.0, 0.07421, 0.07036, 0.07819, 1.0, 0.956, 0.9047, 1.0, 1.0, 0.956, 0.9047, 1.0, 1.0, 0.956, 0.9047, 1.0, 1.0, 0.956, 0.9047, 1.0, 1.0, 0.07421, 0.07036, 0.07819, 1.0, 0.956, 0.9047, 1.0, 1.0, 0.956, 0.9047, 1.0, 1.0, 0.07421, 0.07036, 0.07819, 1.0, 0.3663, 0.3515, 0.3813, 1.0, 0.956, 0.9047, 1.0, 1.0, 0.956, 0.9047, 1.0, 1.0, 0.3613, 0.3419, 0.3712, 1.0, 0.956, 0.9047, 1.0, 1.0, 0.956, 0.9047, 1.0, 1.0, 0.956, 0.9047, 1.0, 1.0, 0.956, 0.9047, 1.0, 1.0, 0.1119, 0.107, 0.117, 1.0, 0.159, 0.159, 0.1651, 1.0, 0.2232, 0.2195, 0.2346, 1.0, 0.956, 0.9047, 1.0, 1.0, 0.956, 0.9047, 1.0, 1.0, 0.956, 0.9047, 1.0, 1.0, 0.1845, 0.1746, 0.1845, 1.0, 0.08022, 0.08022, 0.08022, 1.0, 0.07227, 0.07227, 0.07227, 1.0, 0.0999, 0.09759, 0.1022, 1.0, 0.3005, 0.2874, 0.3095, 1.0, 0.3813, 0.3663, 0.402, 1.0, 0.2307, 0.227, 0.2384, 1.0, 0.3712, 0.3564, 0.3864, 1.0, 0.2159, 0.2051, 0.2232, 1.0, 0.2789, 0.2664, 0.2874, 1.0, 0.7157, 0.6795, 0.7529, 1.0, 0.6724, 0.6376, 0.7011, 1.0, 0.491, 0.4678, 0.5149, 1.0, 0.3372, 0.3185, 0.3467, 1.0, 0.6867, 0.6514, 0.7157, 1.0, 0.956, 0.9047, 1.0, 1.0, 0.956, 0.9047, 1.0, 1.0, 0.8963, 0.8469, 0.9387, 1.0, 0.147, 0.1441, 0.15, 1.0, 0.1746, 0.1683, 0.1779, 1.0, 0.1119, 0.107, 0.117, 1.0, 0.1119, 0.107, 0.117, 1.0, 0.2789, 0.2705, 0.2874, 1.0, 0.956, 0.9047, 1.0, 1.0, 0.956, 0.9047, 1.0, 1.0, 0.08228, 0.08022, 0.08228, 1.0, 0.1384, 0.1329, 0.1384, 1.0, 0.1144, 0.1119, 0.117, 1.0, 0.0999, 0.09759, 0.0999, 1.0, 0.5583, 0.5271, 0.5776, 1.0, 0.956, 0.9047, 1.0, 1.0, 0.956, 0.9047, 1.0, 1.0, 0.05951, 0.05951, 0.05951, 1.0, 0.956, 0.9047, 1.0, 1.0, 0.956, 0.9047, 1.0, 1.0, 0.491, 0.4678, 0.5149, 1.0, 0.09306, 0.09084, 0.09531, 1.0, 0.4969, 0.4735, 0.5149, 1.0, 0.4851, 0.4621, 0.5029, 1.0, 0.227, 0.2232, 0.2346, 1.0, 0.2307, 0.2232, 0.2346, 1.0, 0.956, 0.9047, 1.0, 1.0, 0.956, 0.9047, 1.0, 1.0, 0.956, 0.9047, 1.0, 1.0, 0.956, 0.9047, 1.0, 1.0, 0.956, 0.9047, 1.0, 1.0, 0.956, 0.9047, 1.0, 1.0, 0.1119, 0.107, 0.117, 1.0, 0.227, 0.2232, 0.2346, 1.0, 0.4851, 0.4621, 0.5029, 1.0, 0.956, 0.9047, 1.0, 1.0, 0.956, 0.9047, 1.0, 1.0, 0.956, 0.9047, 1.0, 1.0, 0.956, 0.9047, 1.0, 1.0, 0.2423, 0.2346, 0.2502, 1.0, 0.2918, 0.2831, 0.3095, 1.0, 0.3864, 0.3712, 0.3968, 1.0, 0.3613, 0.3467, 0.3763, 1.0, 0.3712, 0.3564, 0.3813, 1.0, 0.0648, 0.06301, 0.0648, 1.0, 0.1301, 0.1274, 0.1356, 1.0, 0.3663, 0.3515, 0.3813, 1.0, 0.2747, 0.2664, 0.2874, 1.0, 0.3231, 0.3095, 0.3372, 1.0, 0.521, 0.4969, 0.5395, 1.0, 0.6867, 0.6514, 0.7157, 1.0, 0.2462, 0.2384, 0.2542, 1.0, 0.6795, 0.6445, 0.7084, 1.0, 0.7305, 0.6939, 0.7605, 1.0, 0.3613, 0.3467, 0.3763, 1.0, 0.3613, 0.3372, 0.3712, 1.0, 0.956, 0.9047, 1.0, 1.0, 0.956, 0.9047, 1.0, 1.0, 0.1119, 0.107, 0.117, 1.0, 0.1119, 0.107, 0.117, 1.0, 0.956, 0.9047, 1.0, 1.0, 0.956, 0.9047, 1.0, 1.0, 0.956, 0.9047, 1.0, 1.0, 0.1746, 0.1651, 0.1779, 1.0, 0.1683, 0.1651, 0.1746, 1.0, 0.2122, 0.2051, 0.2159, 1.0, 0.2423, 0.2307, 0.2542, 1.0, 0.956, 0.9047, 1.0, 1.0, 0.956, 0.9047, 1.0, 1.0, 0.956, 0.9047, 1.0, 1.0, 0.956, 0.9047, 1.0, 1.0, 0.4452, 0.4233, 0.4564, 1.0, 0.2307, 0.2195, 0.2346, 1.0, 0.956, 0.9047, 1.0, 1.0, 0.956, 0.9047, 1.0, 1.0, 0.956, 0.9047, 1.0, 1.0, 0.956, 0.9047, 1.0, 1.0, 0.2232, 0.2195, 0.2346, 1.0, 0.1746, 0.1651, 0.1779, 1.0, 0.956, 0.9047, 1.0, 1.0, 0.956, 0.9047, 1.0, 1.0, 0.3763, 0.3613, 0.3864, 1.0, 0.4851, 0.4621, 0.5029, 1.0, 0.956, 0.9047, 1.0, 1.0, 0.956, 0.9047, 1.0, 1.0, 0.227, 0.2232, 0.2346, 1.0, 0.1119, 0.107, 0.117, 1.0, 0.1119, 0.107, 0.117, 1.0, 0.2307, 0.2232, 0.2346, 1.0, 0.4851, 0.4621, 0.5029, 1.0, 0.5029, 0.4793, 0.521, 1.0, 0.956, 0.9047, 1.0, 1.0, 0.956, 0.9047, 1.0, 1.0, 0.491, 0.4678, 0.5149, 1.0, 0.4851, 0.4621, 0.5029, 1.0, 0.3813, 0.3613, 0.3916, 1.0, 0.3372, 0.3185, 0.3467, 1.0, 0.2961, 0.2874, 0.3095, 1.0, 0.1779, 0.1714, 0.1812, 1.0, 0.3712, 0.3564, 0.3813, 1.0, 0.4342, 0.4125, 0.4508, 1.0, 0.6795, 0.6445, 0.7084, 1.0, 0.5029, 0.4735, 0.521, 1.0, 0.491, 0.4678, 0.5089, 1.0, 0.6724, 0.6376, 0.7011, 1.0, 0.1981, 0.1912, 0.2016, 1.0, 0.1845, 0.1779, 0.1912, 1.0, 0.2789, 0.2705, 0.2874, 1.0, 0.3813, 0.3663, 0.3968, 1.0, 0.6867, 0.6514, 0.7157, 1.0, 0.6724, 0.6376, 0.7011, 1.0, 0.3095, 0.3005, 0.3231, 1.0, 0.2874, 0.2747, 0.2961, 1.0, 0.956, 0.9047, 1.0, 1.0, 0.956, 0.9047, 1.0, 1.0, 0.2232, 0.2195, 0.2307, 1.0, 0.08228, 0.08228, 0.08228, 1.0, 0.956, 0.9047, 1.0, 1.0, 0.6724, 0.6376, 0.7011, 1.0, 0.491, 0.4678, 0.5089, 1.0, 0.2789, 0.2705, 0.2874, 1.0, 0.1845, 0.1779, 0.1912, 1.0, 0.6795, 0.6445, 0.7084, 1.0, 0.956, 0.9047, 1.0, 1.0, 0.1981, 0.1912, 0.2016, 1.0, 0.3813, 0.3663, 0.3968, 1.0, 0.5029, 0.4735, 0.521, 1.0, 0.956, 0.9047, 1.0, 1.0, 0.956, 0.9047, 1.0, 1.0, 0.5583, 0.5271, 0.5776, 1.0, 0.491, 0.4678, 0.5149, 1.0, 0.956, 0.9047, 1.0, 1.0, 0.956, 0.9047, 1.0, 1.0, 0.956, 0.9047, 1.0, 1.0, 0.956, 0.9047, 1.0, 1.0, 0.956, 0.9047, 1.0, 1.0, 0.956, 0.9047, 1.0, 1.0, 0.956, 0.9047, 1.0, 1.0, 0.956, 0.9047, 1.0, 1.0, 0.7991, 0.7529, 0.8308, 1.0, 0.7084, 0.6724, 0.7379, 1.0, 0.3712, 0.3564, 0.3864, 1.0, 0.3712, 0.3564, 0.3813, 1.0, 0.956, 0.9047, 1.0, 1.0, 0.956, 0.9047, 1.0, 1.0, 0.956, 0.9047, 1.0, 1.0, 0.956, 0.9047, 1.0, 1.0, 0.2831, 0.2705, 0.2874, 1.0, 0.2623, 0.2542, 0.2705, 1.0, 0.2384, 0.2307, 0.2462, 1.0, 0.2789, 0.2705, 0.2874, 1.0, 0.956, 0.9047, 1.0, 1.0, 0.956, 0.9047, 1.0, 1.0, 0.8796, 0.8308, 0.9216, 1.0, 0.1119, 0.107, 0.117, 1.0, 0.956, 0.9047, 1.0, 1.0, 0.3663, 0.3467, 0.3763, 1.0, 0.956, 0.9047, 1.0, 1.0, 0.956, 0.9047, 1.0, 1.0, 0.956, 0.9047, 1.0, 1.0, 0.7084, 0.6724, 0.7379, 1.0, 0.7991, 0.7529, 0.8308, 1.0, 0.956, 0.9047, 1.0, 1.0, 0.956, 0.9047, 1.0, 1.0, 0.956, 0.9047, 1.0, 1.0, 0.956, 0.9047, 1.0, 1.0, 0.956, 0.9047, 1.0, 1.0, 0.1119, 0.107, 0.117, 1.0, 0.956, 0.9047, 1.0, 1.0, 0.1119, 0.107, 0.117, 1.0, 0.956, 0.9047, 1.0, 1.0, 0.956, 0.9047, 1.0, 1.0, 0.4969, 0.4735, 0.5149, 1.0, 0.2831, 0.2664, 0.2874, 1.0, 0.956, 0.9047, 1.0, 1.0, 0.1119, 0.107, 0.117, 1.0, 0.1119, 0.107, 0.117, 1.0, 0.956, 0.9047, 1.0, 1.0, 0.956, 0.9047, 1.0, 1.0, 0.956, 0.9047, 1.0, 1.0, 0.3813, 0.3663, 0.402, 1.0, 0.3005, 0.2874, 0.3095, 1.0, 0.314, 0.2961, 0.3231, 1.0, 0.3419, 0.3278, 0.3515, 1.0, 0.2831, 0.2705, 0.2918, 1.0, 0.4287, 0.4125, 0.4508, 1.0, 0.956, 0.9047, 1.0, 1.0, 0.956, 0.9047, 1.0, 1.0, 0.956, 0.9047, 1.0, 1.0, 0.956, 0.9047, 1.0, 1.0, 0.2122, 0.2051, 0.2195, 1.0, 0.1119, 0.107, 0.117, 1.0, 0.1119, 0.107, 0.117, 1.0, 0.1746, 0.1714, 0.1812, 1.0, 0.4851, 0.4621, 0.5029, 1.0, 0.8148, 0.7758, 0.855, 1.0, 0.956, 0.9047, 1.0, 1.0, 0.956, 0.9047, 1.0, 1.0, 0.7758, 0.7379, 0.8148, 1.0, 0.3813, 0.3613, 0.3916, 1.0, 0.6724, 0.6376, 0.7011, 1.0, 0.6795, 0.6445, 0.7084, 1.0, 0.956, 0.9047, 1.0, 1.0, 0.956, 0.9047, 1.0, 1.0, 0.147, 0.147, 0.1529, 1.0, 0.956, 0.9047, 1.0, 1.0, 0.956, 0.9047, 1.0, 1.0, 0.2384, 0.2307, 0.2462, 1.0, 0.956, 0.9047, 1.0, 1.0, 0.956, 0.9047, 1.0, 1.0, 0.956, 0.9047, 1.0, 1.0, 0.956, 0.9047, 1.0, 1.0, 0.552, 0.5271, 0.5711, 1.0, 0.956, 0.9047, 1.0, 1.0, 0.08228, 0.08228, 0.08228, 1.0, 0.08022, 0.08022, 0.08022, 1.0, 0.1845, 0.1746, 0.1845, 1.0, 0.1119, 0.107, 0.117, 1.0, 0.956, 0.9047, 1.0, 1.0, 0.956, 0.9047, 1.0, 1.0, 0.5089, 0.4851, 0.5271, 1.0, 0.1746, 0.1714, 0.1812, 1.0, 0.6795, 0.6445, 0.7084, 1.0, 0.6724, 0.6376, 0.7011, 1.0, 0.956, 0.9047, 1.0, 1.0, 0.956, 0.9047, 1.0, 1.0, 0.3613, 0.3467, 0.3763, 1.0, 0.6724, 0.6376, 0.7011, 1.0, 0.956, 0.9047, 1.0, 1.0, 0.7157, 0.6795, 0.7529, 1.0, 0.2789, 0.2664, 0.2874, 1.0, 0.2423, 0.2346, 0.2502, 1.0, 0.956, 0.9047, 1.0, 1.0, 0.956, 0.9047, 1.0, 1.0, 0.1119, 0.107, 0.117, 1.0, 0.2122, 0.2051, 0.2195, 1.0, 0.5457, 0.521, 0.5647, 1.0, 0.4851, 0.4621, 0.5029, 1.0, 0.4969, 0.4735, 0.5149, 1.0, 0.956, 0.9047, 1.0, 1.0, 0.956, 0.9047, 1.0, 1.0, 0.3613, 0.3419, 0.3712, 1.0, 0.956, 0.9047, 1.0, 1.0, 0.956, 0.9047, 1.0, 1.0, 0.956, 0.9047, 1.0, 1.0, 0.3712, 0.3564, 0.3813, 1.0, 0.1779, 0.1714, 0.1812, 1.0, 0.491, 0.4678, 0.5089, 1.0, 0.491, 0.4678, 0.5149, 1.0, 0.1912, 0.1779, 0.1946, 1.0, 0.2831, 0.2747, 0.2918, 1.0, 0.2961, 0.2874, 0.3095, 1.0, 0.4342, 0.4125, 0.4508, 1.0, 0.956, 0.9047, 1.0, 1.0, 0.956, 0.9047, 1.0, 1.0, 0.956, 0.9047, 1.0, 1.0, 0.4851, 0.4621, 0.5029, 1.0, 0.956, 0.9047, 1.0, 1.0, 0.956, 0.9047, 1.0, 1.0, 0.956, 0.9047, 1.0, 1.0, 0.956, 0.9047, 1.0, 1.0, 0.1746, 0.1714, 0.1812, 1.0, 0.5089, 0.4851, 0.5271, 1.0, 0.5457, 0.521, 0.5647, 1.0, 0.2122, 0.2051, 0.2195, 1.0, 0.956, 0.9047, 1.0, 1.0, 0.956, 0.9047, 1.0, 1.0, 0.4851, 0.4621, 0.5029, 1.0, 0.4969, 0.4735, 0.5149, 1.0, 0.1779, 0.1714, 0.1779, 1.0, 0.1912, 0.1878, 0.1981, 1.0, 0.5395, 0.521, 0.5583, 1.0, 0.4969, 0.4735, 0.5149, 1.0, 0.956, 0.9047, 1.0, 1.0, 0.956, 0.9047, 1.0, 1.0, 0.1119, 0.107, 0.117, 1.0, 0.956, 0.9047, 1.0, 1.0, 0.3613, 0.3419, 0.3712, 1.0, 0.4851, 0.4621, 0.5029, 1.0, 0.956, 0.9047, 1.0, 1.0, 0.5089, 0.4851, 0.5271, 1.0, 0.956, 0.9047, 1.0, 1.0, 0.956, 0.9047, 1.0, 1.0, 0.5457, 0.521, 0.5647, 1.0, 0.3613, 0.3467, 0.3763, 1.0, 0.3864, 0.3712, 0.3968, 1.0, 0.6795, 0.6445, 0.7084, 1.0, 0.6724, 0.6376, 0.7011, 1.0, 0.956, 0.9047, 1.0, 1.0, 0.956, 0.9047, 1.0, 1.0, 0.2384, 0.2307, 0.2462, 1.0, 0.2623, 0.2542, 0.2705, 1.0, 0.2961, 0.2874, 0.305, 1.0, 0.956, 0.9047, 1.0, 1.0, 0.1119, 0.107, 0.117, 1.0, 0.956, 0.9047, 1.0, 1.0, 0.956, 0.9047, 1.0, 1.0, 0.1119, 0.107, 0.117, 1.0, 0.2747, 0.2623, 0.2831, 1.0, 0.7379, 0.6939, 0.7682, 1.0, 0.956, 0.9047, 1.0, 1.0, 0.6795, 0.6445, 0.7084, 1.0, 0.2462, 0.2384, 0.2542, 1.0, 0.2384, 0.2307, 0.2462, 1.0, 0.0999, 0.09759, 0.0999, 1.0, 0.1144, 0.1119, 0.117, 1.0, 0.05951, 0.05951, 0.05951, 1.0, 0.09306, 0.09084, 0.09531, 1.0, 0.2462, 0.2384, 0.2542, 1.0, 0.3613, 0.3467, 0.3763, 1.0, 0.2747, 0.2623, 0.2831, 1.0, 0.2384, 0.2307, 0.2462, 1.0, 0.2874, 0.2747, 0.2961, 1.0, 0.3095, 0.3005, 0.3231, 1.0, 0.3325, 0.3231, 0.3419, 1.0, 0.3372, 0.3231, 0.3467, 1.0, 0.6724, 0.6376, 0.7011, 1.0, 0.956, 0.9047, 1.0, 1.0, 0.956, 0.9047, 1.0, 1.0, 0.3325, 0.3231, 0.3419, 1.0, 0.1144, 0.1119, 0.117, 1.0, 0.956, 0.9047, 1.0, 1.0, 0.956, 0.9047, 1.0, 1.0, 0.05951, 0.05951, 0.05951, 1.0, 0.1119, 0.107, 0.117, 1.0, 0.1119, 0.107, 0.117, 1.0, 0.956, 0.9047, 1.0, 1.0, 0.956, 0.9047, 1.0, 1.0, 0.956, 0.9047, 1.0, 1.0, 0.956, 0.9047, 1.0, 1.0, 0.956, 0.9047, 1.0, 1.0, 0.956, 0.9047, 1.0, 1.0, 0.1912, 0.1878, 0.1981, 1.0, 0.1779, 0.1714, 0.1779, 1.0, 0.2789, 0.2705, 0.2874, 1.0, 0.2664, 0.2542, 0.2747, 1.0, 0.956, 0.9047, 1.0, 1.0, 0.956, 0.9047, 1.0, 1.0, 0.956, 0.9047, 1.0, 1.0, 0.956, 0.9047, 1.0, 1.0, 0.956, 0.9047, 1.0, 1.0, 0.491, 0.4678, 0.5089, 1.0, 0.147, 0.1441, 0.15, 1.0, 0.1119, 0.107, 0.117, 1.0, 0.956, 0.9047, 1.0, 1.0, 0.956, 0.9047, 1.0, 1.0, 0.956, 0.9047, 1.0, 1.0, 0.956, 0.9047, 1.0, 1.0, 0.956, 0.9047, 1.0, 1.0, 0.05951, 0.05951, 0.05951, 1.0, 0.956, 0.9047, 1.0, 1.0, 0.956, 0.9047, 1.0, 1.0, 0.06663, 0.06663, 0.06663, 1.0, 0.956, 0.9047, 1.0, 1.0, 0.3613, 0.3372, 0.3712, 1.0, 0.4397, 0.4125, 0.4564, 1.0, 0.956, 0.9047, 1.0, 1.0, 0.956, 0.9047, 1.0, 1.0, 0.956, 0.9047, 1.0, 1.0, 0.491, 0.4678, 0.5089, 1.0, 0.2831, 0.2747, 0.2918, 1.0, 0.3712, 0.3564, 0.3864, 1.0, 0.7084, 0.6724, 0.7379, 1.0, 0.4851, 0.4621, 0.5029, 1.0, 0.3968, 0.3763, 0.4072, 1.0, 0.6445, 0.6105, 0.6724, 1.0, 0.6939, 0.6584, 0.7231, 1.0, 0.491, 0.4678, 0.5149, 1.0, 0.956, 0.9047, 1.0, 1.0, 0.956, 0.9047, 1.0, 1.0, 0.7991, 0.7529, 0.8308, 1.0, 0.3712, 0.3564, 0.3813, 1.0, 0.1912, 0.1779, 0.1946, 1.0, 0.1746, 0.1651, 0.1779, 1.0, 0.2232, 0.2195, 0.2346, 1.0, 0.159, 0.159, 0.1651, 1.0, 0.1683, 0.1651, 0.1746, 1.0, 0.956, 0.9047, 1.0, 1.0, 0.2307, 0.2195, 0.2346, 1.0, 0.1845, 0.1779, 0.1912, 1.0, 0.1119, 0.107, 0.117, 1.0, 0.2623, 0.2542, 0.2705, 1.0, 0.2831, 0.2705, 0.2874, 1.0, 0.305, 0.2918, 0.314, 1.0, 0.2961, 0.2874, 0.305, 1.0, 0.5333, 0.5089, 0.552, 1.0, 0.956, 0.9047, 1.0, 1.0, 0.956, 0.9047, 1.0, 1.0, 0.491, 0.4678, 0.5089, 1.0, 0.1946, 0.1878, 0.1981, 1.0, 0.2307, 0.2232, 0.2384, 1.0, 0.3968, 0.3763, 0.4072, 1.0, 0.4851, 0.4621, 0.5029, 1.0, 0.1119, 0.107, 0.117, 1.0, 0.1746, 0.1651, 0.1779, 1.0, 0.159, 0.1559, 0.162, 1.0, 0.1119, 0.107, 0.117, 1.0, 0.2874, 0.2789, 0.3005, 1.0, 0.2384, 0.2346, 0.2462, 1.0, 0.3763, 0.3613, 0.3968, 1.0, 0.491, 0.4678, 0.5089, 1.0, 0.8963, 0.8469, 0.9387, 1.0, 0.956, 0.9047, 1.0, 1.0, 0.956, 0.9047, 1.0, 1.0, 0.8148, 0.7758, 0.855, 1.0, 0.956, 0.9047, 1.0, 1.0, 0.956, 0.9047, 1.0, 1.0, 0.552, 0.5271, 0.5711, 1.0, 0.5647, 0.5333, 0.5841, 1.0, 0.956, 0.9047, 1.0, 1.0, 0.956, 0.9047, 1.0, 1.0, 0.956, 0.9047, 1.0, 1.0, 0.956, 0.9047, 1.0, 1.0, 0.159, 0.1559, 0.162, 1.0, 0.1746, 0.1651, 0.1779, 1.0, 0.5089, 0.4851, 0.5271, 1.0, 0.4851, 0.4621, 0.5029, 1.0, 0.491, 0.4678, 0.5089, 1.0, 0.956, 0.9047, 1.0, 1.0, 0.956, 0.9047, 1.0, 1.0, 0.314, 0.2961, 0.3231, 1.0, 0.4287, 0.4125, 0.4508, 1.0, 0.2961, 0.2874, 0.305, 1.0, 0.956, 0.9047, 1.0, 1.0, 0.6724, 0.6376, 0.7011, 1.0, 0.7157, 0.6795, 0.7529, 1.0, 0.956, 0.9047, 1.0, 1.0, 0.956, 0.9047, 1.0, 1.0, 0.6445, 0.6105, 0.6724, 1.0, 0.3968, 0.3763, 0.4072, 1.0, 0.2307, 0.2232, 0.2384, 1.0, 0.2384, 0.2307, 0.2462, 1.0, 0.956, 0.9047, 1.0, 1.0, 0.2384, 0.2307, 0.2462, 1.0, 0.2747, 0.2623, 0.2831, 1.0, 0.2874, 0.2789, 0.3005, 1.0, 0.2747, 0.2623, 0.2831, 1.0, 0.4851, 0.4621, 0.5029, 1.0, 0.491, 0.4678, 0.5149, 1.0, 0.956, 0.9047, 1.0, 1.0, 0.956, 0.9047, 1.0, 1.0, 0.2307, 0.227, 0.2384, 1.0, 0.956, 0.9047, 1.0, 1.0, 0.956, 0.9047, 1.0, 1.0, 0.3712, 0.3564, 0.3864, 1.0, 0.4851, 0.4621, 0.5029, 1.0, 0.3613, 0.3419, 0.3712, 1.0, 0.1779, 0.1714, 0.1812, 1.0, 0.2961, 0.2874, 0.3095, 1.0, 0.1119, 0.107, 0.117, 1.0, 0.1119, 0.107, 0.117, 1.0, 0.956, 0.9047, 1.0, 1.0, 0.956, 0.9047, 1.0, 1.0, 0.956, 0.9047, 1.0, 1.0, 0.956, 0.9047, 1.0, 1.0, 0.956, 0.9047, 1.0, 1.0, 0.956, 0.9047, 1.0, 1.0, 0.4969, 0.4735, 0.5149, 1.0, 0.5395, 0.521, 0.5583, 1.0, 0.956, 0.9047, 1.0, 1.0, 0.956, 0.9047, 1.0, 1.0, 0.2122, 0.2051, 0.2159, 1.0, 0.1119, 0.107, 0.117, 1.0, 0.1119, 0.107, 0.117, 1.0, 0.2423, 0.2307, 0.2542, 1.0, 0.956, 0.9047, 1.0, 1.0, 0.5333, 0.5089, 0.552, 1.0, 0.4125, 0.3916, 0.4233, 1.0, 0.2831, 0.2705, 0.2918, 1.0, 0.3419, 0.3278, 0.3515, 1.0, 0.956, 0.9047, 1.0, 1.0, 0.956, 0.9047, 1.0, 1.0, 0.956, 0.9047, 1.0, 1.0, 0.956, 0.9047, 1.0, 1.0, 0.956, 0.9047, 1.0, 1.0, 0.2423, 0.2346, 0.2502, 1.0, 0.2789, 0.2664, 0.2874, 1.0, 0.2159, 0.2051, 0.2232, 1.0, 0.2918, 0.2831, 0.3095, 1.0, 0.956, 0.9047, 1.0, 1.0, 0.956, 0.9047, 1.0, 1.0, 0.7379, 0.6939, 0.7682, 1.0, 0.6867, 0.6514, 0.7157, 1.0, 0.956, 0.9047, 1.0, 1.0, 0.956, 0.9047, 1.0, 1.0, 0.956, 0.9047, 1.0, 1.0, 0.956, 0.9047, 1.0, 1.0, 0.6867, 0.6514, 0.7157, 1.0, 0.7379, 0.6939, 0.7682, 1.0, 0.2747, 0.2623, 0.2831, 1.0, 0.2874, 0.2789, 0.3005, 1.0, 0.956, 0.9047, 1.0, 1.0, 0.4851, 0.4621, 0.5029, 1.0, 0.227, 0.2195, 0.2384, 1.0, 0.2623, 0.2542, 0.2747, 1.0, 0.4851, 0.4621, 0.5029, 1.0, 0.956, 0.9047, 1.0, 1.0, 0.1119, 0.107, 0.117, 1.0, 0.956, 0.9047, 1.0, 1.0, 0.956, 0.9047, 1.0, 1.0, 0.1119, 0.107, 0.117, 1.0, 0.4287, 0.4125, 0.4508, 1.0, 0.2831, 0.2705, 0.2918, 1.0, 0.4125, 0.3916, 0.4233, 1.0, 0.2961, 0.2874, 0.305, 1.0, 0.3813, 0.3663, 0.3968, 1.0, 0.2789, 0.2705, 0.2874, 1.0, 0.491, 0.4678, 0.5089, 1.0, 0.5029, 0.4735, 0.521, 1.0, 0.2831, 0.2747, 0.2918, 1.0, 0.1912, 0.1779, 0.1946, 1.0, 0.3712, 0.3564, 0.3813, 1.0, 0.3712, 0.3564, 0.3864, 1.0, 0.4851, 0.4621, 0.5029, 1.0, 0.5089, 0.4851, 0.5271, 1.0, 0.956, 0.9047, 1.0, 1.0, 0.956, 0.9047, 1.0, 1.0, 0.956, 0.9047, 1.0, 1.0, 0.956, 0.9047, 1.0, 1.0, 0.956, 0.9047, 1.0, 1.0, 0.956, 0.9047, 1.0, 1.0, 0.3763, 0.3613, 0.3968, 1.0, 0.2384, 0.2346, 0.2462, 1.0, 0.2747, 0.2664, 0.2874, 1.0, 0.6867, 0.6514, 0.7157, 1.0, 0.956, 0.9047, 1.0, 1.0, 0.956, 0.9047, 1.0, 1.0, 0.5333, 0.5089, 0.552, 1.0, 0.491, 0.4678, 0.5089, 1.0, 0.2961, 0.2874, 0.305, 1.0, 0.4125, 0.3916, 0.4233, 1.0, 0.1119, 0.107, 0.117, 1.0, 0.956, 0.9047, 1.0, 1.0, 0.956, 0.9047, 1.0, 1.0, 0.1119, 0.107, 0.117, 1.0, 0.956, 0.9047, 1.0, 1.0, 0.956, 0.9047, 1.0, 1.0, 0.05951, 0.05951, 0.05951, 1.0, 0.956, 0.9047, 1.0, 1.0, 0.956, 0.9047, 1.0, 1.0, 0.8469, 0.7991, 0.8879, 1.0, 0.6939, 0.6584, 0.7231, 1.0, 0.956, 0.9047, 1.0, 1.0, 0.8796, 0.8308, 0.9216, 1.0, 0.956, 0.9047, 1.0, 1.0, 0.956, 0.9047, 1.0, 1.0, 0.956, 0.9047, 1.0, 1.0, 0.5089, 0.4851, 0.5271, 1.0, 0.1746, 0.1651, 0.1779, 1.0, 0.1119, 0.107, 0.117, 1.0, 0.956, 0.9047, 1.0, 1.0, 0.956, 0.9047, 1.0, 1.0, 0.956, 0.9047, 1.0, 1.0, 0.956, 0.9047, 1.0, 1.0, 0.3663, 0.3467, 0.3763, 1.0, 0.3813, 0.3663, 0.3968, 1.0, 0.6867, 0.6514, 0.7157, 1.0, 0.521, 0.4969, 0.5395, 1.0, 0.956, 0.9047, 1.0, 1.0, 0.956, 0.9047, 1.0, 1.0, 0.956, 0.9047, 1.0, 1.0, 0.956, 0.9047, 1.0, 1.0, 0.956, 0.9047, 1.0, 1.0, 0.1119, 0.107, 0.117, 1.0, 0.07036, 0.07036, 0.07036, 1.0, 0.07619, 0.07421, 0.07819, 1.0, 0.956, 0.9047, 1.0, 1.0, 0.956, 0.9047, 1.0, 1.0, 0.2789, 0.2705, 0.2918, 1.0, 0.956, 0.9047, 1.0, 1.0, 0.956, 0.9047, 1.0, 1.0, 0.956, 0.9047, 1.0, 1.0, 0.956, 0.9047, 1.0, 1.0, 0.3763, 0.3613, 0.3864, 1.0, 0.956, 0.9047, 1.0, 1.0, 0.956, 0.9047, 1.0, 1.0, 0.5029, 0.4793, 0.521, 1.0, 0.1779, 0.1714, 0.1779, 1.0, 0.2747, 0.2664, 0.2874, 1.0, 0.3712, 0.3564, 0.3813, 1.0, 0.956, 0.9047, 1.0, 1.0, 0.956, 0.9047, 1.0, 1.0, 0.4342, 0.4125, 0.4508, 1.0, 0.1119, 0.107, 0.117, 1.0, 0.956, 0.9047, 1.0, 1.0, 0.6939, 0.6584, 0.7231, 1.0, 0.3663, 0.3515, 0.3813, 1.0, 0.1301, 0.1274, 0.1356, 1.0, 0.2789, 0.2705, 0.2874, 1.0, 0.1779, 0.1714, 0.1779, 1.0, 0.4969, 0.4735, 0.5149, 1.0, 0.956, 0.9047, 1.0, 1.0, 0.956, 0.9047, 1.0, 1.0, 0.491, 0.4678, 0.5149, 1.0, 0.956, 0.9047, 1.0, 1.0, 0.956, 0.9047, 1.0, 1.0, 0.2307, 0.227, 0.2384, 1.0, 0.3813, 0.3663, 0.402, 1.0, 0.1779, 0.1714, 0.1779, 1.0, 0.1119, 0.107, 0.117, 1.0, 0.1119, 0.107, 0.117, 1.0, 0.1845, 0.1779, 0.1912, 1.0, 0.3613, 0.3419, 0.3712, 1.0, 0.1119, 0.107, 0.117, 1.0, 0.1119, 0.107, 0.117, 1.0, 0.3663, 0.3515, 0.3813, 1.0, 0.147, 0.147, 0.1529, 1.0, 0.2384, 0.2307, 0.2462, 1.0, 0.2307, 0.2232, 0.2384, 1.0, 0.1946, 0.1878, 0.1981, 1.0, 0.956, 0.9047, 1.0, 1.0, 0.6724, 0.6376, 0.7011, 1.0, 0.6867, 0.6514, 0.7157, 1.0, 0.956, 0.9047, 1.0, 1.0, 0.7758, 0.7379, 0.8148, 1.0, 0.956, 0.9047, 1.0, 1.0, 0.956, 0.9047, 1.0, 1.0, 0.6867, 0.6514, 0.7157, 1.0, 0.2232, 0.2195, 0.2307, 1.0, 0.08228, 0.08228, 0.08228, 1.0, 0.08022, 0.08022, 0.08022, 1.0, 0.08228, 0.08228, 0.08228, 1.0, 0.4851, 0.4621, 0.5029, 1.0, 0.491, 0.4678, 0.5089, 1.0, 0.956, 0.9047, 1.0, 1.0, 0.956, 0.9047, 1.0, 1.0, 0.956, 0.9047, 1.0, 1.0, 0.1119, 0.107, 0.117, 1.0, 0.1119, 0.107, 0.117, 1.0, 0.956, 0.9047, 1.0, 1.0, 0.956, 0.9047, 1.0, 1.0, 0.956, 0.9047, 1.0, 1.0, 0.4397, 0.4125, 0.4564, 1.0, 0.1119, 0.107, 0.117, 1.0, 0.07227, 0.07036, 0.07227, 1.0, 0.06301, 0.06301, 0.06301, 1.0, 0.3813, 0.3663, 0.3968, 1.0, 0.3663, 0.3467, 0.3763, 1.0, 0.3712, 0.3564, 0.3813, 1.0, 0.8469, 0.7991, 0.8879, 1.0, 0.956, 0.9047, 1.0, 1.0, 0.1119, 0.107, 0.117, 1.0, 0.05781, 0.05781, 0.05781, 1.0, 0.956, 0.9047, 1.0, 1.0, 0.956, 0.9047, 1.0, 1.0, 0.956, 0.9047, 1.0, 1.0, 0.956, 0.9047, 1.0, 1.0, 0.956, 0.9047, 1.0, 1.0, 0.956, 0.9047, 1.0, 1.0, 0.07619, 0.07421, 0.07819, 1.0, 0.08228, 0.08022, 0.08228, 1.0, 0.1384, 0.1329, 0.1384, 1.0, 0.07036, 0.07036, 0.07036, 1.0, 0.2789, 0.2705, 0.2918, 1.0, 0.2789, 0.2705, 0.2874, 1.0, 0.2307, 0.2195, 0.2346, 1.0, 0.4452, 0.4233, 0.4564, 1.0, 0.1779, 0.1714, 0.1779, 1.0, 0.1845, 0.1779, 0.1912, 1.0, 0.956, 0.9047, 1.0, 1.0, 0.956, 0.9047, 1.0, 1.0, 0.956, 0.9047, 1.0, 1.0, 0.956, 0.9047, 1.0, 1.0, 0.956, 0.9047, 1.0, 1.0, 0.956, 0.9047, 1.0, 1.0, 0.956, 0.9047, 1.0, 1.0, 0.956, 0.9047, 1.0, 1.0, 0.956, 0.9047, 1.0, 1.0, 0.956, 0.9047, 1.0, 1.0, 0.956, 0.9047, 1.0, 1.0, 0.956, 0.9047, 1.0, 1.0, 0.956, 0.9047, 1.0, 1.0, 0.956, 0.9047, 1.0, 1.0, 0.956, 0.9047, 1.0, 1.0, 0.956, 0.9047, 1.0, 1.0, 0.2664, 0.2542, 0.2747, 1.0, 0.2789, 0.2705, 0.2874, 1.0, 0.491, 0.4678, 0.5149, 1.0, 0.4851, 0.4621, 0.5029, 1.0, 0.956, 0.9047, 1.0, 1.0, 0.956, 0.9047, 1.0, 1.0, 0.1119, 0.107, 0.117, 1.0, 0.159, 0.1559, 0.162, 1.0, 0.4851, 0.4621, 0.5029, 1.0, 0.8963, 0.8469, 0.9387, 1.0, 0.8148, 0.7758, 0.855, 1.0, 0.4851, 0.4621, 0.5029, 1.0, 0.491, 0.4678, 0.5149, 1.0, 0.956, 0.9047, 1.0, 1.0, 0.956, 0.9047, 1.0, 1.0, 0.956, 0.9047, 1.0, 1.0, 0.956, 0.9047, 1.0, 1.0, 0.1119, 0.107, 0.117, 1.0, 0.956, 0.9047, 1.0, 1.0, 0.956, 0.9047, 1.0, 1.0, 0.3663, 0.3515, 0.3813, 1.0, 0.07619, 0.07421, 0.07819, 1.0, 0.07036, 0.07036, 0.07036, 1.0, 0.1384, 0.1329, 0.1384, 1.0, 0.08228, 0.08022, 0.08228, 1.0, 0.4969, 0.4735, 0.5149, 1.0, 0.2307, 0.2232, 0.2346, 1.0, 0.1119, 0.107, 0.117, 1.0, 0.956, 0.9047, 1.0, 1.0, 0.956, 0.9047, 1.0, 1.0, 0.956, 0.9047, 1.0, 1.0, 0.956, 0.9216, 1.0, 1.0, 0.956, 0.9047, 1.0, 1.0, 0.956, 0.9047, 1.0, 1.0, 0.6939, 0.6584, 0.7231, 1.0, 0.8469, 0.7991, 0.8879, 1.0, 0.3712, 0.3564, 0.3813, 1.0, 0.3663, 0.3515, 0.3813, 1.0, 0.1119, 0.107, 0.117, 1.0, 0.2831, 0.2664, 0.2874, 1.0, 0.2195, 0.2122, 0.227, 1.0, 0.1119, 0.107, 0.117, 1.0, 0.956, 0.9047, 1.0, 1.0, 0.956, 0.9047, 1.0, 1.0, 0.956, 0.9047, 1.0, 1.0, 0.956, 0.9047, 1.0, 1.0, 0.2423, 0.2307, 0.2542, 1.0, 0.1119, 0.107, 0.117, 1.0, 0.956, 0.9047, 1.0, 1.0, 0.956, 0.9047, 1.0, 1.0, 0.1119, 0.107, 0.117, 1.0, 0.956, 0.9047, 1.0, 1.0, 0.956, 0.9047, 1.0, 1.0, 0.1119, 0.107, 0.117, 1.0, 0.2195, 0.2122, 0.227, 1.0, 0.4851, 0.4621, 0.5029, 1.0, 0.956, 0.9047, 1.0, 1.0, 0.1119, 0.107, 0.117, 1.0, 0.956, 0.9047, 1.0, 1.0, 0.956, 0.9047, 1.0, 1.0, 0.956, 0.9047, 1.0, 1.0, 0.956, 0.9047, 1.0, 1.0, 0.956, 0.9047, 1.0, 1.0, 0.956, 0.9047, 1.0, 1.0, 0.956, 0.9047, 1.0, 1.0, 0.956, 0.9047, 1.0, 1.0, 0.956, 0.9047, 1.0, 1.0, 0.956, 0.9047, 1.0, 1.0, 0.956, 0.9047, 1.0, 1.0, 0.1119, 0.107, 0.117, 1.0, 0.1779, 0.1714, 0.1779, 1.0, 0.4452, 0.4233, 0.4564, 1.0, 0.956, 0.9047, 1.0, 1.0, 0.0999, 0.09759, 0.1022, 1.0, 0.5647, 0.5333, 0.5841, 1.0, 0.552, 0.5271, 0.5711, 1.0, 0.1845, 0.1746, 0.1845, 1.0, 0.1119, 0.107, 0.117, 1.0, 0.3613, 0.3419, 0.3712, 1.0, 0.956, 0.9047, 1.0, 1.0, 0.956, 0.9047, 1.0, 1.0, 0.3515, 0.3372, 0.3613, 1.0, 0.956, 0.9047, 1.0, 1.0, 0.956, 0.9047, 1.0, 1.0, 0.4851, 0.4621, 0.5029, 1.0, 0.2195, 0.2122, 0.227, 1.0, 0.2831, 0.2664, 0.2874, 1.0, 0.4969, 0.4735, 0.5149, 1.0, 0.5583, 0.5271, 0.5776, 1.0, 0.0999, 0.09759, 0.0999, 1.0, 0.09306, 0.09084, 0.09531, 1.0, 0.491, 0.4678, 0.5149, 1.0, 0.956, 0.9047, 1.0, 1.0, 0.956, 0.9047, 1.0, 1.0, 0.05951, 0.05951, 0.05951, 1.0, 0.06663, 0.06663, 0.06663, 1.0, 0.2961, 0.2874, 0.305, 1.0, 0.305, 0.2918, 0.314, 1.0, 0.956, 0.9047, 1.0, 1.0, 0.956, 0.9047, 1.0, 1.0, 0.956, 0.9047, 1.0, 1.0, 0.1119, 0.107, 0.117, 1.0, 0.1119, 0.107, 0.117, 1.0, 0.956, 0.9047, 1.0, 1.0, 0.956, 0.9047, 1.0, 1.0, 0.956, 0.9047, 1.0, 1.0, 0.1119, 0.107, 0.117, 1.0, 0.1119, 0.107, 0.117, 1.0, 0.956, 0.9047, 1.0, 1.0, 0.491, 0.4678, 0.5149, 1.0, 0.491, 0.4678, 0.5089, 1.0, 0.956, 0.9047, 1.0, 1.0, 0.2747, 0.2664, 0.2874, 1.0, 0.227, 0.2195, 0.2384, 1.0, 0.4851, 0.4621, 0.5029, 1.0, 0.3763, 0.3613, 0.3864, 1.0, 0.1981, 0.1912, 0.2016, 1.0, 0.956, 0.9047, 1.0, 1.0, 0.956, 0.9047, 1.0, 1.0, 0.1845, 0.1779, 0.1912, 1.0, 0.7305, 0.6939, 0.7605, 1.0, 0.956, 0.9047, 1.0, 1.0, 0.6867, 0.6514, 0.7157, 1.0, 0.2874, 0.2789, 0.3005, 1.0, 0.2747, 0.2623, 0.2831, 1.0, 0.3613, 0.3467, 0.3763, 1.0, 0.956, 0.9047, 1.0, 1.0, 0.956, 0.9047, 1.0, 1.0, 0.6939, 0.6584, 0.7231, 1.0, 0.6445, 0.6105, 0.6724, 1.0, 0.956, 0.9047, 1.0, 1.0, 0.956, 0.9047, 1.0, 1.0, 0.956, 0.9047, 1.0, 1.0, 0.956, 0.9047, 1.0, 1.0, 0.1119, 0.107, 0.117, 1.0, 0.956, 0.9047, 1.0, 1.0, 0.956, 0.9047, 1.0, 1.0, 0.956, 0.9047, 1.0, 1.0, 0.956, 0.9047, 1.0, 1.0, 0.956, 0.9047, 1.0, 1.0, 0.956, 0.9047, 1.0, 1.0, 0.956, 0.9047, 1.0, 1.0, 0.1119, 0.107, 0.117, 1.0, 0.956, 0.9047, 1.0, 1.0, 0.956, 0.9047, 1.0, 1.0, 0.956, 0.9047, 1.0, 1.0, 0.956, 0.9047, 1.0, 1.0, 0.1119, 0.107, 0.117, 1.0, 0.1746, 0.1683, 0.1779, 1.0, 0.4851, 0.4621, 0.5029, 1.0, 0.956, 0.9047, 1.0, 1.0, 0.3419, 0.3278, 0.3515, 1.0, 0.314, 0.2961, 0.3231, 1.0, 0.956, 0.9047, 1.0, 1.0, 0.956, 0.9047, 1.0, 1.0, 0.3864, 0.3712, 0.3968, 1.0, 0.2918, 0.2831, 0.3095, 1.0, 0.2159, 0.2051, 0.2232, 1.0, 0.6724, 0.6376, 0.7011, 1.0, 0.956, 0.9047, 1.0, 1.0, 0.6795, 0.6445, 0.7084, 1.0, 0.956, 0.9047, 1.0, 1.0, 0.956, 0.9047, 1.0, 1.0, 0.956, 0.9047, 1.0, 1.0, 0.956, 0.9047, 1.0, 1.0, 0.956, 0.9047, 1.0, 1.0, 0.956, 0.9047, 1.0, 1.0, 0.956, 0.9047, 1.0, 1.0, 0.305, 0.2918, 0.314, 1.0, 0.2831, 0.2705, 0.2874, 1.0, 0.2789, 0.2705, 0.2874, 1.0, 0.06663, 0.06663, 0.06663, 1.0, 0.956, 0.9047, 1.0, 1.0, 0.956, 0.9047, 1.0, 1.0, 0.956, 0.9047, 1.0, 1.0, 0.5395, 0.521, 0.5583, 1.0, 0.1912, 0.1878, 0.1981, 1.0, 0.2664, 0.2542, 0.2747, 1.0, 0.4851, 0.4621, 0.5029, 1.0, 0.956, 0.9047, 1.0, 1.0, 0.956, 0.9047, 1.0, 1.0, 0.1779, 0.1714, 0.1779, 1.0, 0.2623, 0.2542, 0.2747, 1.0, 0.227, 0.2195, 0.2384, 1.0, 0.2747, 0.2664, 0.2874, 1.0, 0.2874, 0.2789, 0.3005, 1.0, 0.3231, 0.3095, 0.3372, 1.0, 0.2747, 0.2664, 0.2874, 1.0, 0.2384, 0.2346, 0.2462, 1.0, 0.3231, 0.3095, 0.3372, 1.0, 0.2874, 0.2789, 0.3005, 1.0, 0.491, 0.4678, 0.5089, 1.0, 0.956, 0.9047, 1.0, 1.0, 0.956, 0.9047, 1.0, 1.0, 0.521, 0.4969, 0.5395, 1.0, 0.2789, 0.2705, 0.2874, 1.0, 0.2384, 0.2307, 0.2462, 1.0, 0.956, 0.9047, 1.0, 1.0, 0.956, 0.9047, 1.0, 1.0, 0.956, 0.9047, 1.0, 1.0, 0.956, 0.9047, 1.0, 1.0, 0.956, 0.9047, 1.0, 1.0, 0.956, 0.9047, 1.0, 1.0, 0.2232, 0.2195, 0.2307, 1.0, 0.956, 0.9047, 1.0, 1.0, 0.5647, 0.5333, 0.5841, 1.0, 0.0999, 0.09759, 0.1022, 1.0, 0.3372, 0.3231, 0.3467, 1.0, 0.6867, 0.6514, 0.7157, 1.0, 0.2874, 0.2747, 0.2961, 1.0, 0.956, 0.9047, 1.0, 1.0, 0.956, 0.9047, 1.0, 1.0, 0.1119, 0.107, 0.117, 1.0, 0.1119, 0.107, 0.117, 1.0, 0.1119, 0.107, 0.117, 1.0, 0.1119, 0.107, 0.117, 1.0, 0.1301, 0.1274, 0.1356, 1.0, 0.05781, 0.05781, 0.05781, 1.0, 0.3372, 0.3185, 0.3467, 1.0, 0.3813, 0.3613, 0.3916, 1.0, 0.7758, 0.7379, 0.8148, 1.0, 0.6867, 0.6514, 0.7157, 1.0, 0.07227, 0.07036, 0.07227, 1.0, 0.1119, 0.107, 0.117, 1.0, 0.1119, 0.107, 0.117, 1.0, 0.06301, 0.06301, 0.06301, 1.0, 0.6795, 0.6445, 0.7084, 1.0, 0.956, 0.9047, 1.0, 1.0, 0.956, 0.9047, 1.0, 1.0, 0.7305, 0.6939, 0.7605, 1.0, 0.956, 0.9047, 1.0, 1.0, 0.956, 0.9047, 1.0, 1.0, 0.956, 0.9047, 1.0, 1.0, 0.956, 0.9047, 1.0, 1.0, 0.1746, 0.1683, 0.1779, 1.0, 0.147, 0.1441, 0.15, 1.0, 0.491, 0.4678, 0.5089, 1.0, 0.4851, 0.4621, 0.5029, 1.0, 0.956, 0.9047, 1.0, 1.0, 0.956, 0.9047, 1.0, 1.0, 0.147, 0.147, 0.1529, 1.0, 0.1946, 0.1878, 0.1981, 1.0, 0.4851, 0.4621, 0.5029, 1.0, 0.6939, 0.6584, 0.7231, 1.0, 0.3712, 0.3564, 0.3864, 1.0, 0.956, 0.9047, 1.0, 1.0, 0.956, 0.9047, 1.0, 1.0, 0.3005, 0.2874, 0.3095, 1.0, 0.1119, 0.107, 0.117, 1.0, 0.1119, 0.107, 0.117, 1.0, 0.956, 0.9047, 1.0, 1.0, 0.956, 0.9047, 1.0, 1.0, 0.1119, 0.107, 0.117, 1.0, 0.1683, 0.1651, 0.1746, 1.0, 0.159, 0.159, 0.1651, 1.0, 0.1119, 0.107, 0.117, 1.0, 0.491, 0.4678, 0.5089, 1.0, 0.3763, 0.3613, 0.3968, 1.0, 0.956, 0.9047, 1.0, 1.0, 0.956, 0.9047, 1.0, 1.0, 0.2623, 0.2542, 0.2747, 1.0, 0.1779, 0.1714, 0.1779, 1.0, 0.5029, 0.4793, 0.521, 1.0, 0.4851, 0.4621, 0.5029, 1.0, 0.956, 0.9047, 1.0, 1.0, 0.956, 0.9047, 1.0, 1.0, 0.956, 0.9047, 1.0, 1.0, 0.956, 0.9047, 1.0, 1.0, 0.956, 0.9047, 1.0, 1.0, 0.956, 0.9047, 1.0, 1.0, 0.956, 0.9047, 1.0, 1.0, 0.956, 0.9047, 1.0, 1.0, 0.956, 0.9047, 1.0, 1.0, 0.956, 0.9047, 1.0, 1.0, 0.2789, 0.2705, 0.2874, 1.0, 0.2789, 0.2705, 0.2918, 1.0, 0.956, 0.9047, 1.0, 1.0, 0.956, 0.9047, 1.0, 1.0, 0.956, 0.9047, 1.0, 1.0, 0.956, 0.9047, 1.0, 1.0, 0.956, 0.9047, 1.0, 1.0, 0.3813, 0.3663, 0.3968, 1.0, 0.06301, 0.06301, 0.06301, 1.0, 0.1119, 0.107, 0.117, 1.0, 0.956, 0.9047, 1.0, 1.0, 0.3325, 0.3231, 0.3419, 1.0, 0.956, 0.9047, 1.0, 1.0, 0.956, 0.9047, 1.0, 1.0, 0.3372, 0.3231, 0.3467, 1.0, 0.956, 0.9047, 1.0, 1.0, 0.956, 0.9047, 1.0, 1.0, 0.1119, 0.107, 0.117, 1.0, 0.1119, 0.107, 0.117, 1.0, 0.956, 0.9047, 1.0, 1.0, 0.1119, 0.107, 0.117, 1.0, 0.1119, 0.107, 0.117, 1.0, 0.956, 0.9047, 1.0, 1.0, 0.956, 0.9047, 1.0, 1.0, 0.956, 0.9047, 1.0, 1.0, 0.1119, 0.107, 0.117, 1.0, 0.1119, 0.107, 0.117, 1.0, 0.956, 0.9047, 1.0, 1.0, 0.1119, 0.107, 0.117, 1.0, 0.1119, 0.107, 0.117, 1.0, 0.956, 0.9047, 1.0, 1.0, 0.956, 0.9047, 1.0, 1.0, 0.956, 0.9047, 1.0, 1.0, 0.1119, 0.107, 0.117, 1.0, 0.1119, 0.107, 0.117, 1.0, 0.956, 0.9047, 1.0, 1.0, 0.1119, 0.107, 0.117, 1.0, 0.1119, 0.107, 0.117, 1.0, 0.956, 0.9047, 1.0, 1.0, 0.8796, 0.8308, 0.9216, 1.0, 0.956, 0.9047, 1.0, 1.0, 0.1119, 0.107, 0.117, 1.0, 0.1119, 0.107, 0.117, 1.0, 0.956, 0.9047, 1.0, 1.0, 0.1119, 0.107, 0.117, 1.0, 0.1119, 0.107, 0.117, 1.0, 0.956, 0.9047, 1.0, 1.0, 0.956, 0.9047, 1.0, 1.0, 0.956, 0.9047, 1.0, 1.0, 0.1119, 0.107, 0.117, 1.0, 0.1119, 0.107, 0.117, 1.0, 0.1119, 0.107, 0.117, 1.0, 0.1119, 0.107, 0.117, 1.0, 0.4397, 0.4125, 0.4564, 1.0, 0.3613, 0.3372, 0.3712, 1.0, 0.07227, 0.07227, 0.07227, 1.0, 0.2232, 0.2195, 0.2307, 1.0, 0.0999, 0.09759, 0.1022, 1.0, 0.956, 0.9047, 1.0, 1.0, 0.956, 0.9047, 1.0, 1.0, 0.1119, 0.107, 0.117, 1.0, 0.2423, 0.2307, 0.2542, 1.0, 0.956, 0.9047, 1.0, 1.0, 0.956, 0.9047, 1.0, 1.0, 0.1119, 0.107, 0.117, 1.0, 0.2122, 0.2051, 0.2159, 1.0, 0.956, 0.9047, 1.0, 1.0, 0.956, 0.9047, 1.0, 1.0, 0.2423, 0.2307, 0.2542, 1.0, 0.956, 0.9047, 1.0, 1.0, 0.956, 0.9047, 1.0, 1.0, 0.3515, 0.3372, 0.3613, 1.0, 0.956, 0.9047, 1.0, 1.0, 0.956, 0.9047, 1.0, 1.0, 0.956, 0.9047, 1.0, 1.0, 0.6867, 0.6514, 0.7157, 1.0, 0.3372, 0.3231, 0.3467, 1.0, 0.3095, 0.3005, 0.3231, 1.0, 0.6724, 0.6376, 0.7011, 1.0, 0.3325, 0.3231, 0.3419, 1.0, 0.1119, 0.107, 0.117, 1.0, 0.07227, 0.07036, 0.07227, 1.0, 0.3663, 0.3467, 0.3763, 1.0, 0.956, 0.9047, 1.0, 1.0])
me_cube_003.materials.append(mat_vertexstone)
me_cube_003.use_remesh_preserve_volume = False
me_cube_003.use_remesh_preserve_attributes = False
me_cube_003.use_mirror_vertex_groups = False
me_cube_003.use_paint_bone_selection = False
me_cube_003.use_paint_mask = True
me_cube_003.update()

# ---- objects
ob_hemi = bpy.data.objects.new('Hemi', light_hemi)
ob_stonewall0 = bpy.data.objects.new('stoneWall0', me_cube_003)
ob_camera = bpy.data.objects.new('Camera', cam_camera)

# ---- transforms, parenting, visibility, modifiers, constraints
ob_hemi.location = (-1.291, 2.358, 4.251)
ob_hemi.lineart.crease_threshold = 0.0
ob_stonewall0.location = (0.0, 0.0, 0.0)
ob_stonewall0.lineart.crease_threshold = 0.0
ob_camera.location = (5.195, -5.619, 2.868)
ob_camera.rotation_euler = (1.317, 0.0108, 0.677)
ob_camera.lock_rotations_4d = False
ob_camera.empty_display_type = 'ARROWS'
ob_camera.color = (0.0, 0.0, 0.0, 0.0)
ob_camera.display_type = 'WIRE'
ob_camera.lineart.crease_threshold = 0.0

# ---- collection membership
col_collection_1.objects.link(ob_hemi)
col_collection_1.objects.link(ob_stonewall0)
col_collection_1.objects.link(ob_camera)

# ---- scene / render settings (as saved in the file)
scene.camera = ob_camera
scene.frame_start = 1; scene.frame_end = 250; scene.frame_set(1)
scene.render.engine = 'BLENDER_EEVEE_NEXT'
scene.render.dither_intensity = 0.0
scene.cycles.use_denoising = False
scene.cycles.samples = 128
scene.cycles.sampling_pattern = 'TABULATED_SOBOL'
scene.cycles.use_adaptive_sampling = False
scene.cycles.use_light_tree = False
scene.cycles.blur_glossy = 0.0
scene.cycles.sample_clamp_indirect = 0.0
scene.view_settings.view_transform = 'Standard'
bpy.context.view_layer.update()

